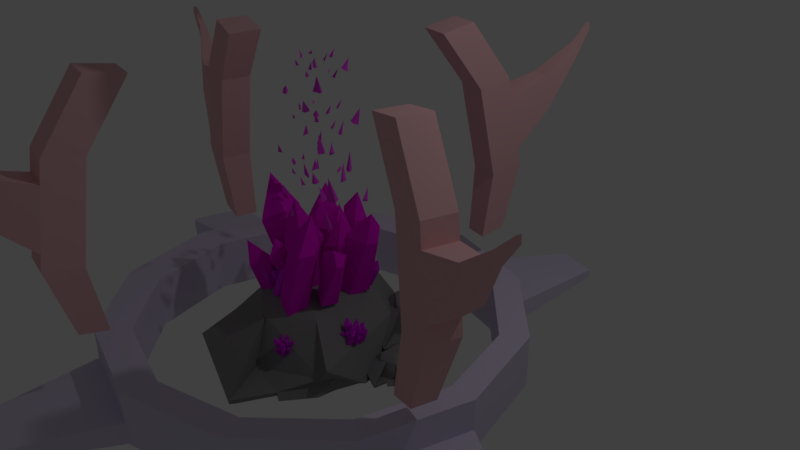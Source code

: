 # Source: ruda_occupied.blend  (saved by Blender 2.79.0; exported with 4.5.12 LTS)
import bpy
from mathutils import Matrix  # noqa: F401  (used for matrix-valued properties, if any)

bpy.ops.wm.read_factory_settings(use_empty=True)
scene = bpy.context.scene
scene.name = 'Scene'

# ---- collections
col_collection_1 = bpy.data.collections.new('Collection 1'); scene.collection.children.link(col_collection_1)

# ---- materials (node trees are filled in below, after node groups)
mat_material_008 = bpy.data.materials.new('Material.008')
mat_material_008.alpha_threshold = 0.0
mat_material_008.use_transparent_shadow = False
mat_material_008.diffuse_color = (0.8, 0.1081, 0.1081, 1.0)
mat_material_008.roughness = 0.5
mat_material_006 = bpy.data.materials.new('Material.006')
mat_material_006.alpha_threshold = 0.0
mat_material_006.use_transparent_shadow = False
mat_material_006.diffuse_color = (0.8, 0.4661, 0.4832, 1.0)
mat_material_006.roughness = 0.5
mat_material_005 = bpy.data.materials.new('Material.005')
mat_material_005.alpha_threshold = 0.0
mat_material_005.use_transparent_shadow = False
mat_material_005.diffuse_color = (0.3894, 0.6235, 0.8, 1.0)
mat_material_005.roughness = 0.5
mat_material_007 = bpy.data.materials.new('Material.007')
mat_material_007.alpha_threshold = 0.0
mat_material_007.use_transparent_shadow = False
mat_material_007.diffuse_color = (0.6848, 0.619, 0.8, 1.0)
mat_material_007.roughness = 0.5
mat_material_004 = bpy.data.materials.new('Material.004')
mat_material_004.alpha_threshold = 0.0
mat_material_004.use_transparent_shadow = False
mat_material_004.diffuse_color = (0.8, 0.07279, 0.7768, 1.0)
mat_material_004.roughness = 0.5
mat_material_002 = bpy.data.materials.new('Material.002')
mat_material_002.alpha_threshold = 0.0
mat_material_002.use_transparent_shadow = False
mat_material_002.diffuse_color = (0.7242, 0.01603, 0.8, 1.0)
mat_material_002.roughness = 0.5
mat_material_001 = bpy.data.materials.new('Material.001')
mat_material_001.alpha_threshold = 0.0
mat_material_001.use_transparent_shadow = False
mat_material_001.diffuse_color = (0.8, 0.007409, 0.6732, 1.0)
mat_material_001.roughness = 0.5
mat_material_003 = bpy.data.materials.new('Material.003')
mat_material_003.alpha_threshold = 0.0
mat_material_003.use_transparent_shadow = False
mat_material_003.diffuse_color = (0.2529, 0.2529, 0.2529, 1.0)
mat_material_003.roughness = 0.5

# ---- material node trees

# ---- world
world_world = bpy.data.worlds.new('World'); scene.world = world_world
world_world.color = (0.05088, 0.05088, 0.05088)
world_world.use_sun_shadow = False
world_world.sun_shadow_jitter_overblur = 0.0
world_world.cycles.sampling_method = 'MANUAL'

# ---- cameras
cam_camera = bpy.data.cameras.new('Camera')
cam_camera.clip_end = 100.0
cam_camera.lens = 35.0
cam_camera.sensor_width = 32.0
cam_camera.sensor_height = 18.0
cam_camera.ortho_scale = 7.314
cam_camera.dof.focus_distance = 0.0
cam_camera.dof.aperture_fstop = 128.0

# ---- lights
light_lamp = bpy.data.lights.new('Lamp', 'POINT')
light_lamp.transmission_factor = 0.0
light_lamp.cutoff_distance = 30.0
light_lamp.energy = 100.0
light_lamp.shadow_buffer_clip_start = 1.001
light_lamp.shadow_soft_size = 0.1
light_lamp.shadow_maximum_resolution = 0.006
light_lamp.use_absolute_resolution = True

# ---- meshes
me_cylinder_003 = bpy.data.meshes.new('Cylinder.003')
me_cylinder_003.from_pydata([(14.5, -1.784, 3.778), (14.5, -1.784, 4.432), (15.0, -1.918, 3.778), (15.0, -1.918, 4.432), (15.37, -2.284, 3.778), (15.37, -2.284, 4.432), (15.5, -2.784, 3.778), (15.5, -2.784, 4.432), (15.37, -3.284, 3.778), (15.37, -3.284, 4.432), (15.0, -3.65, 3.778), (15.0, -3.65, 4.432), (14.5, -3.784, 3.778), (14.5, -3.784, 4.432), (14.0, -3.65, 3.778), (14.0, -3.65, 4.432), (13.64, -3.284, 3.778), (13.64, -3.284, 4.432), (13.5, -2.784, 3.778), (13.5, -2.784, 4.432), (13.64, -2.284, 3.778), (13.64, -2.284, 4.432), (14.0, -1.918, 3.778), (14.0, -1.918, 4.432), (14.53, -2.179, 2.841), (14.53, -2.179, 3.855), (14.85, -2.263, 2.841), (14.85, -2.263, 3.855), (15.08, -2.495, 2.841), (15.08, -2.495, 3.855), (15.16, -2.81, 2.841), (15.16, -2.81, 3.855), (15.08, -3.126, 2.841), (15.08, -3.126, 3.855), (14.85, -3.357, 2.841), (14.85, -3.357, 3.855), (14.53, -3.442, 2.841), (14.53, -3.442, 3.855), (14.21, -3.357, 2.841), (14.21, -3.357, 3.855), (13.98, -3.126, 2.841), (13.98, -3.126, 3.855), (13.9, -2.81, 2.841), (13.9, -2.81, 3.855), (13.98, -2.495, 2.841), (13.98, -2.495, 3.855), (14.21, -2.263, 2.841), (14.21, -2.263, 3.855)], [], [(0, 1, 3, 2), (2, 3, 5, 4), (4, 5, 7, 6), (6, 7, 9, 8), (8, 9, 11, 10), (10, 11, 13, 12), (12, 13, 15, 14), (14, 15, 17, 16), (16, 17, 19, 18), (18, 19, 21, 20), (3, 1, 23, 21, 19, 17, 15, 13, 11, 9, 7, 5), (20, 21, 23, 22), (22, 23, 1, 0), (0, 2, 4, 6, 8, 10, 12, 14, 16, 18, 20, 22), (24, 25, 27, 26), (26, 27, 29, 28), (28, 29, 31, 30), (30, 31, 33, 32), (32, 33, 35, 34), (34, 35, 37, 36), (36, 37, 39, 38), (38, 39, 41, 40), (40, 41, 43, 42), (42, 43, 45, 44), (27, 25, 47, 45, 43, 41, 39, 37, 35, 33, 31, 29), (44, 45, 47, 46), (46, 47, 25, 24), (24, 26, 28, 30, 32, 34, 36, 38, 40, 42, 44, 46)])
me_cylinder_003.materials.append(mat_material_008)
me_cylinder_003.use_remesh_preserve_volume = False
me_cylinder_003.use_remesh_preserve_attributes = False
me_cylinder_003.use_mirror_vertex_groups = False
me_cylinder_003.update()
me_cube_002 = bpy.data.meshes.new('Cube.002')
me_cube_002.from_pydata([(1.354, -0.1346, -4.032), (1.365, -0.2272, -1.942), (1.408, 0.1669, -4.031), (1.437, 0.1729, -1.942), (1.683, -0.1935, -4.101), (1.79, -0.3033, -2.031), (1.737, 0.1081, -4.1), (1.862, 0.0968, -2.031), (1.124, -0.174, -3.138), (1.196, 0.2261, -3.138), (1.621, 0.15, -3.227), (1.55, -0.2501, -3.227), (1.898, -0.3564, -1.191), (1.969, 0.04371, -1.19), (2.316, -0.4591, -1.285), (2.395, -0.0324, -1.279), (1.311, -0.2154, -2.207), (1.383, 0.1847, -2.207), (1.809, 0.1086, -2.296), (1.737, -0.2915, -2.296), (1.236, 0.2171, -2.936), (1.662, 0.141, -3.025), (1.59, -0.2591, -3.026), (1.164, -0.183, -2.937), (0.7871, 0.02872, -2.023), (0.8308, 0.2724, -2.022), (0.7413, 0.2922, -2.467), (0.6976, 0.04848, -2.467), (0.369, 0.2948, -1.645), (0.3841, 0.3789, -1.645), (0.3531, 0.3858, -1.798), (0.338, 0.3016, -1.799), (0.1609, 0.3383, -1.417), (0.169, 0.3832, -1.417), (0.1525, 0.3868, -1.498), (0.1444, 0.3419, -1.499), (4.466, 2.105, -3.903), (4.353, 2.103, -1.814), (4.766, 2.042, -3.899), (4.751, 2.02, -1.81), (4.399, 1.778, -3.971), (4.265, 1.68, -1.903), (4.699, 1.715, -3.968), (4.663, 1.596, -1.898), (4.425, 2.339, -3.011), (4.823, 2.256, -3.006), (4.735, 1.832, -3.094), (4.337, 1.915, -3.099), (4.201, 1.577, -1.063), (4.599, 1.493, -1.058), (4.113, 1.153, -1.151), (4.511, 1.07, -1.146), (4.369, 2.155, -2.079), (4.767, 2.072, -2.075), (4.679, 1.649, -2.163), (4.281, 1.732, -2.168), (4.811, 2.216, -2.804), (4.723, 1.792, -2.893), (4.325, 1.876, -2.898), (4.413, 2.299, -2.809), (4.626, 2.673, -1.894), (4.869, 2.622, -1.891), (4.895, 2.71, -2.335), (4.653, 2.761, -2.338), (4.901, 3.084, -1.515), (4.984, 3.067, -1.514), (4.994, 3.097, -1.667), (4.91, 3.115, -1.668), (4.948, 3.292, -1.286), (4.993, 3.282, -1.286), (4.998, 3.299, -1.368), (4.953, 3.308, -1.368), (6.695, -1.181, -4.024), (6.822, -1.089, -1.938), (6.624, -1.479, -4.019), (6.728, -1.485, -1.931), (6.366, -1.104, -4.071), (6.396, -0.9892, -2.0), (6.295, -1.402, -4.067), (6.302, -1.385, -1.993), (6.983, -1.156, -3.147), (6.889, -1.551, -3.14), (6.464, -1.451, -3.202), (6.558, -1.055, -3.209), (6.346, -0.9305, -1.154), (6.252, -1.326, -1.148), (5.92, -0.8303, -1.216), (5.826, -1.226, -1.21), (6.857, -1.104, -2.206), (6.763, -1.499, -2.199), (6.338, -1.399, -2.261), (6.432, -1.004, -2.268), (6.862, -1.54, -2.937), (6.436, -1.44, -2.999), (6.53, -1.044, -3.005), (6.956, -1.144, -2.943), (7.378, -1.378, -2.053), (7.32, -1.618, -2.05), (7.38, -1.643, -2.499), (7.438, -1.402, -2.503), (7.803, -1.667, -1.702), (7.783, -1.75, -1.701), (7.804, -1.759, -1.856), (7.824, -1.676, -1.858), (8.022, -1.722, -1.487), (8.012, -1.767, -1.487), (8.023, -1.771, -1.569), (8.033, -1.727, -1.57), (3.408, -3.351, -3.859), (3.481, -3.426, -1.77), (3.106, -3.299, -3.859), (3.08, -3.356, -1.77), (3.466, -3.019, -3.913), (3.556, -2.997, -1.84), (3.164, -2.967, -3.914), (3.155, -2.927, -1.841), (3.44, -3.618, -2.975), (3.04, -3.548, -2.975), (3.115, -3.119, -3.046), (3.515, -3.188, -3.046), (3.6, -2.924, -0.9958), (3.2, -2.854, -0.996), (3.675, -2.494, -1.066), (3.275, -2.425, -1.067), (3.472, -3.468, -2.037), (3.071, -3.399, -2.037), (3.146, -2.969, -2.108), (3.547, -3.039, -2.107), (3.047, -3.516, -2.772), (3.121, -3.086, -2.843), (3.522, -3.156, -2.843), (3.447, -3.585, -2.772), (3.229, -4.001, -1.876), (2.985, -3.958, -1.876), (2.97, -4.03, -2.324), (3.214, -4.072, -2.324), (2.961, -4.435, -1.519), (2.877, -4.421, -1.519), (2.872, -4.445, -1.673), (2.956, -4.46, -1.673), (2.917, -4.653, -1.299), (2.872, -4.645, -1.299), (2.869, -4.658, -1.382), (2.914, -4.666, -1.382)], [], [(16, 1, 3, 17), (17, 3, 7, 18), (18, 7, 5, 19), (19, 5, 1, 16), (2, 6, 4, 0), (3, 1, 12, 13), (4, 11, 8, 0), (6, 10, 11, 4), (2, 9, 10, 6), (0, 8, 9, 2), (15, 13, 12, 14), (1, 5, 14, 12), (7, 3, 13, 15), (5, 7, 15, 14), (22, 19, 16, 23), (21, 18, 19, 22), (20, 17, 18, 21), (16, 17, 25, 24), (8, 23, 20, 9), (9, 20, 21, 10), (10, 21, 22, 11), (11, 22, 23, 8), (25, 26, 30, 29), (20, 23, 27, 26), (17, 20, 26, 25), (23, 16, 24, 27), (30, 31, 35, 34), (27, 24, 28, 31), (26, 27, 31, 30), (24, 25, 29, 28), (35, 32, 33, 34), (28, 29, 33, 32), (29, 30, 34, 33), (31, 28, 32, 35), (52, 37, 39, 53), (53, 39, 43, 54), (54, 43, 41, 55), (55, 41, 37, 52), (38, 42, 40, 36), (39, 37, 48, 49), (40, 47, 44, 36), (42, 46, 47, 40), (38, 45, 46, 42), (36, 44, 45, 38), (51, 49, 48, 50), (37, 41, 50, 48), (43, 39, 49, 51), (41, 43, 51, 50), (58, 55, 52, 59), (57, 54, 55, 58), (56, 53, 54, 57), (52, 53, 61, 60), (44, 59, 56, 45), (45, 56, 57, 46), (46, 57, 58, 47), (47, 58, 59, 44), (61, 62, 66, 65), (56, 59, 63, 62), (53, 56, 62, 61), (59, 52, 60, 63), (66, 67, 71, 70), (63, 60, 64, 67), (62, 63, 67, 66), (60, 61, 65, 64), (71, 68, 69, 70), (64, 65, 69, 68), (65, 66, 70, 69), (67, 64, 68, 71), (88, 73, 75, 89), (89, 75, 79, 90), (90, 79, 77, 91), (91, 77, 73, 88), (74, 78, 76, 72), (75, 73, 84, 85), (76, 83, 80, 72), (78, 82, 83, 76), (74, 81, 82, 78), (72, 80, 81, 74), (87, 85, 84, 86), (73, 77, 86, 84), (79, 75, 85, 87), (77, 79, 87, 86), (94, 91, 88, 95), (93, 90, 91, 94), (92, 89, 90, 93), (88, 89, 97, 96), (80, 95, 92, 81), (81, 92, 93, 82), (82, 93, 94, 83), (83, 94, 95, 80), (97, 98, 102, 101), (92, 95, 99, 98), (89, 92, 98, 97), (95, 88, 96, 99), (102, 103, 107, 106), (99, 96, 100, 103), (98, 99, 103, 102), (96, 97, 101, 100), (107, 104, 105, 106), (100, 101, 105, 104), (101, 102, 106, 105), (103, 100, 104, 107), (124, 109, 111, 125), (125, 111, 115, 126), (126, 115, 113, 127), (127, 113, 109, 124), (110, 114, 112, 108), (111, 109, 120, 121), (112, 119, 116, 108), (114, 118, 119, 112), (110, 117, 118, 114), (108, 116, 117, 110), (123, 121, 120, 122), (109, 113, 122, 120), (115, 111, 121, 123), (113, 115, 123, 122), (130, 127, 124, 131), (129, 126, 127, 130), (128, 125, 126, 129), (124, 125, 133, 132), (116, 131, 128, 117), (117, 128, 129, 118), (118, 129, 130, 119), (119, 130, 131, 116), (133, 134, 138, 137), (128, 131, 135, 134), (125, 128, 134, 133), (131, 124, 132, 135), (138, 139, 143, 142), (135, 132, 136, 139), (134, 135, 139, 138), (132, 133, 137, 136), (143, 140, 141, 142), (136, 137, 141, 140), (137, 138, 142, 141), (139, 136, 140, 143)])
me_cube_002.materials.append(mat_material_006)
me_cube_002.use_remesh_preserve_volume = False
me_cube_002.use_remesh_preserve_attributes = False
me_cube_002.use_mirror_vertex_groups = False
me_cube_002.update()
me_cone_006 = bpy.data.meshes.new('Cone.006')
me_cone_006.from_pydata([(-0.7914, -1.069, -1.184), (-0.4931, 0.00703, -1.243), (0.01022, 0.3082, -0.9625), (-0.4931, -0.5525, -1.243), (0.4947, 0.02848, -0.9625), (-0.008525, -0.8322, -1.243), (0.4947, -0.531, -0.9625), (0.476, -0.5525, -1.243), (0.01022, -0.8107, -0.9625), (0.007983, -0.2538, -0.4266), (-0.4743, -0.531, -0.9625), (0.476, 0.00703, -1.243), (-0.4743, 0.02848, -0.9625), (-0.008525, 0.2868, -1.243), (-0.3068, -1.349, -1.184), (-0.2881, -1.327, -0.9032), (-0.7726, -1.048, -0.9032), (-0.763, 0.4658, -1.258), (-0.2597, 0.7669, -0.9775), (-0.7443, 0.4872, -0.9775), (-0.2785, 0.7455, -1.258), (0.9728, 0.03206, -0.9737), (0.9728, -0.5274, -0.9737), (0.954, -0.5489, -1.254), (0.954, 0.01061, -1.254), (1.526, 0.02222, -1.25), (1.526, -0.5373, -1.25), (1.507, -0.5587, -1.531), (1.507, 0.000769, -1.531), (-1.004, 0.9532, -1.544), (-0.5011, 1.254, -1.263), (-0.9856, 0.9747, -1.263), (-0.5199, 1.233, -1.544), (-1.134, -1.647, -1.471), (-0.6494, -1.927, -1.471), (-0.6306, -1.905, -1.19), (-1.115, -1.626, -1.19)], [], [(18, 20, 32, 30), (2, 4, 11, 13), (2, 9, 4), (1, 12, 19, 17), (10, 12, 1, 3), (4, 9, 6), (8, 10, 16, 15), (2, 13, 20, 18), (6, 9, 8), (10, 3, 0, 16), (3, 5, 14, 0), (8, 9, 10), (6, 8, 5, 7), (13, 11, 7, 5, 3, 1), (10, 9, 12), (5, 8, 15, 14), (14, 15, 35, 34), (12, 9, 2), (4, 6, 22, 21), (13, 1, 17, 20), (12, 2, 18, 19), (22, 23, 27, 26), (6, 7, 23, 22), (11, 4, 21, 24), (7, 11, 24, 23), (25, 26, 27, 28), (21, 22, 26, 25), (23, 24, 28, 27), (24, 21, 25, 28), (31, 30, 32, 29), (20, 17, 29, 32), (17, 19, 31, 29), (19, 18, 30, 31), (35, 36, 33, 34), (0, 14, 34, 33), (16, 0, 33, 36), (15, 16, 36, 35)])
me_cone_006.materials.append(mat_material_005)
me_cone_006.use_remesh_preserve_volume = False
me_cone_006.use_remesh_preserve_attributes = False
me_cone_006.use_mirror_vertex_groups = False
me_cone_006.update()
me_cylinder_001 = bpy.data.meshes.new('Cylinder.001')
me_cylinder_001.from_pydata([(-0.005714, 1.011, -0.02189), (-0.005714, 1.011, 0.2353), (0.4943, 0.8771, -0.02189), (0.4943, 0.8771, 0.2353), (0.8603, 0.5111, -0.02189), (0.8603, 0.5111, 0.2353), (0.9943, 0.01108, -0.02189), (0.9943, 0.01108, 0.2353), (0.8603, -0.4889, -0.02189), (0.8603, -0.4889, 0.2353), (0.4943, -0.8549, -0.02189), (0.4943, -0.8549, 0.2353), (-0.005714, -0.9889, -0.02189), (-0.005714, -0.9889, 0.2353), (-0.5057, -0.8549, -0.02189), (-0.5057, -0.8549, 0.2353), (-0.8717, -0.4889, -0.02189), (-0.8717, -0.4889, 0.2353), (-1.006, 0.01108, -0.02189), (-1.006, 0.01108, 0.2353), (-0.8717, 0.5111, -0.02189), (-0.8717, 0.5111, 0.2353), (-0.5057, 0.8771, -0.02189), (-0.5057, 0.8771, 0.2353), (0.4473, -0.7268, 0.2353), (0.4473, -0.7268, -0.02189), (-0.7058, -0.4178, 0.2353), (-0.7058, -0.4178, -0.02189), (0.02525, -0.8399, 0.2353), (0.02525, -0.8399, -0.02189), (0.02525, 0.8484, -0.02189), (0.02525, 0.8484, 0.2353), (-0.3968, 0.7353, 0.2353), (-0.3968, 0.7353, -0.02189), (-0.7058, 0.4263, 0.2353), (-0.7058, 0.4263, -0.02189), (0.7563, 0.4263, -0.02189), (0.7563, 0.4263, 0.2353), (0.7563, -0.4178, -0.02189), (0.7563, -0.4178, 0.2353), (-0.3968, -0.7268, -0.02189), (-0.3968, -0.7268, 0.2353), (0.4473, 0.7353, -0.02189), (0.4473, 0.7353, 0.2353), (0.8694, 0.004249, -0.02189), (0.8694, 0.004249, 0.2353), (-0.8189, 0.004249, 0.2353), (-0.8189, 0.004249, -0.02189), (-0.005714, 1.011, 0.08526), (0.4943, 0.8771, 0.08526), (0.8603, 0.5111, 0.08526), (0.9943, 0.01108, 0.08526), (0.8603, -0.4889, 0.08526), (0.4943, -0.8549, 0.08526), (-0.005714, -0.9889, 0.08526), (-0.5057, -0.8549, 0.08526), (-0.8717, -0.4889, 0.08526), (-1.006, 0.01108, 0.08526), (-0.8717, 0.5111, 0.08526), (-0.5057, 0.8771, 0.08526), (1.501, -0.2774, -0.004471), (1.428, -0.5492, -0.004471), (1.501, -0.2774, 0.05378), (1.428, -0.5492, 0.05378), (-1.492, 0.2415, 0.0009813), (-1.411, 0.5437, 0.0009813), (-1.492, 0.2415, 0.06575), (-1.411, 0.5437, 0.06575), (0.3181, 1.509, 0.02463), (0.5177, 1.455, 0.02463), (0.3181, 1.509, 0.0674), (0.5177, 1.455, 0.0674), (-0.2563, -1.516, 0.008009), (-0.4988, -1.451, 0.008009), (-0.2563, -1.516, 0.05998), (-0.4988, -1.451, 0.05998)], [], [(48, 1, 3, 49), (49, 3, 5, 50), (50, 5, 7, 51), (51, 7, 9, 52), (52, 9, 11, 53), (53, 11, 13, 54), (54, 13, 15, 55), (55, 15, 17, 56), (56, 17, 19, 57), (57, 19, 21, 58), (3, 1, 23, 21, 19, 46, 34, 32, 31, 43, 37, 45, 7, 5), (58, 21, 23, 59), (59, 23, 1, 48), (0, 2, 4, 6, 44, 36, 42, 30, 33, 35, 47, 18, 20, 22), (40, 41, 28, 29), (29, 28, 24, 25), (44, 45, 37, 36), (27, 26, 41, 40), (38, 39, 45, 44), (7, 45, 39, 24, 28, 41, 26, 46, 19, 17, 15, 13, 11, 9), (47, 46, 26, 27), (18, 47, 27, 40, 29, 25, 38, 44, 6, 8, 10, 12, 14, 16), (35, 34, 46, 47), (33, 32, 34, 35), (42, 43, 31, 30), (36, 37, 43, 42), (30, 31, 32, 33), (25, 24, 39, 38), (22, 59, 48, 0), (20, 58, 59, 22), (58, 20, 65, 67), (16, 56, 57, 18), (14, 55, 56, 16), (55, 14, 73, 75), (10, 53, 54, 12), (8, 52, 53, 10), (52, 8, 61, 63), (4, 50, 51, 6), (2, 49, 50, 4), (0, 48, 70, 68), (60, 62, 63, 61), (8, 6, 60, 61), (51, 52, 63, 62), (6, 51, 62, 60), (64, 66, 67, 65), (20, 18, 64, 65), (57, 58, 67, 66), (18, 57, 66, 64), (68, 70, 71, 69), (2, 0, 68, 69), (48, 49, 71, 70), (49, 2, 69, 71), (72, 74, 75, 73), (14, 12, 72, 73), (12, 54, 74, 72), (54, 55, 75, 74)])
me_cylinder_001.materials.append(mat_material_007)
me_cylinder_001.use_remesh_preserve_volume = False
me_cylinder_001.use_remesh_preserve_attributes = False
me_cylinder_001.use_mirror_vertex_groups = False
me_cylinder_001.update()
me_cone_005 = bpy.data.meshes.new('Cone.005')
me_cone_005.from_pydata([(-10.85, -5.727, 8.707), (-10.65, -5.998, 8.77), (-10.62, -6.138, 8.738), (-11.16, -5.61, 9.824), (-11.03, -6.008, 8.671), (-11.12, -5.954, 8.796), (-8.523, -6.646, 7.691), (-8.325, -6.712, 7.844), (-8.296, -6.905, 7.989), (-8.501, -6.525, 8.613), (-8.432, -7.082, 7.856), (-8.538, -6.783, 7.812), (-10.3, -8.317, 7.853), (-10.09, -8.316, 7.892), (-10.06, -8.392, 7.839), (-10.33, -8.674, 8.712), (-10.15, -8.707, 7.759), (-10.26, -8.536, 7.849), (-12.4, -8.269, 8.1), (-12.26, -8.377, 8.105), (-12.07, -8.337, 8.103), (-12.47, -8.443, 8.61), (-12.23, -8.474, 8.109), (-12.29, -8.447, 7.976), (-11.22, -10.28, 8.394), (-11.24, -10.1, 8.404), (-11.14, -10.17, 8.349), (-11.33, -10.51, 9.08), (-11.23, -10.29, 8.349), (-11.26, -10.3, 8.292), (-9.716, -11.2, 8.092), (-9.66, -11.21, 8.078), (-9.406, -11.18, 7.916), (-9.379, -11.42, 8.852), (-9.552, -11.37, 7.954), (-9.664, -11.27, 8.066), (-7.954, -9.956, 7.407), (-7.841, -9.834, 7.401), (-7.567, -10.05, 7.318), (-7.625, -10.44, 8.663), (-7.56, -10.09, 7.406), (-7.921, -10.18, 7.345), (-9.134, -8.791, 8.131), (-8.802, -8.491, 8.304), (-8.601, -8.867, 8.299), (-8.787, -9.187, 9.852), (-8.959, -8.992, 8.164), (-9.227, -9.046, 8.302), (-9.842, -7.292, 8.89), (-9.54, -7.281, 8.931), (-9.527, -7.53, 8.965), (-9.948, -7.155, 9.938), (-9.652, -7.639, 8.817), (-9.763, -7.482, 8.858), (-10.78, -7.084, 10.17), (-10.68, -7.432, 10.33), (-10.69, -7.453, 10.25), (-10.96, -7.15, 10.85), (-10.82, -7.445, 10.23), (-10.9, -7.401, 10.1), (-9.445, -8.003, 9.64), (-9.247, -7.88, 9.86), (-9.274, -8.019, 9.727), (-9.391, -7.788, 10.03), (-9.332, -8.095, 9.792), (-9.588, -7.895, 9.703), (-10.54, -8.742, 9.822), (-10.38, -8.668, 9.821), (-10.37, -8.799, 9.909), (-10.48, -8.763, 10.4), (-10.4, -8.86, 9.773), (-10.57, -8.988, 9.69), (-11.62, -8.658, 9.989), (-11.6, -8.757, 10.01), (-11.64, -8.776, 10.05), (-11.71, -8.616, 10.38), (-11.74, -8.8, 9.979), (-11.76, -8.696, 10.12), (-11.28, -9.815, 10.25), (-11.11, -9.642, 10.27), (-11.04, -9.913, 10.16), (-11.11, -9.905, 10.61), (-10.95, -9.76, 10.24), (-11.17, -9.809, 10.21), (-10.37, -10.48, 10.05), (-10.39, -10.46, 10.13), (-10.16, -10.37, 10.01), (-10.04, -10.72, 10.54), (-10.18, -10.55, 10.09), (-10.22, -10.43, 10.1), (-9.3, -9.808, 9.657), (-9.1, -9.561, 9.618), (-9.04, -9.799, 9.62), (-9.122, -10.02, 10.34), (-9.114, -9.904, 9.58), (-9.261, -9.989, 9.627), (-9.916, -9.154, 10.06), (-9.817, -9.01, 10.05), (-9.694, -9.13, 10.13), (-9.7, -9.179, 10.77), (-9.794, -9.319, 10.1), (-9.806, -9.265, 10.13), (-10.03, -6.017, 12.02), (-9.747, -6.07, 11.96), (-9.977, -6.285, 12.02), (-9.79, -5.902, 12.96), (-10.15, -6.335, 12.18), (-10.16, -6.084, 12.06), (-10.55, -8.226, 11.23), (-10.44, -8.316, 11.16), (-10.25, -8.455, 11.16), (-10.23, -8.425, 12.13), (-10.54, -8.486, 11.23), (-10.68, -8.439, 11.14), (-10.83, -10.85, 11.44), (-10.7, -10.87, 11.3), (-10.66, -10.84, 11.29), (-10.58, -11.17, 11.9), (-10.89, -10.99, 11.3), (-10.87, -10.9, 11.33), (-9.343, -10.17, 10.29), (-9.143, -10.22, 10.19), (-9.046, -10.35, 10.11), (-8.862, -10.78, 11.23), (-9.132, -10.49, 10.27), (-9.357, -10.41, 10.28), (-9.657, -8.89, 11.36), (-9.478, -8.843, 11.26), (-9.24, -9.002, 11.13), (-9.116, -9.486, 12.42), (-9.387, -9.373, 11.13), (-9.828, -9.087, 11.23), (-9.539, -7.497, 11.78), (-9.567, -7.629, 11.8), (-9.431, -7.754, 11.88), (-9.334, -7.525, 12.71), (-9.535, -7.782, 11.94), (-9.652, -7.685, 11.89), (-9.929, -7.352, 13.26), (-9.975, -7.482, 13.26), (-9.898, -7.471, 13.22), (-9.724, -7.28, 13.81), (-9.974, -7.494, 13.32), (-9.995, -7.423, 13.33), (-9.396, -8.208, 12.52), (-9.144, -8.433, 12.5), (-9.278, -8.53, 12.52), (-9.056, -8.303, 13.0), (-9.23, -8.421, 12.44), (-9.322, -8.216, 12.53), (-10.13, -8.599, 13.01), (-10.2, -8.696, 12.96), (-10.18, -8.779, 12.95), (-10.15, -8.763, 13.42), (-10.24, -8.81, 12.94), (-10.45, -8.81, 13.05), (-11.08, -8.152, 13.51), (-11.01, -8.319, 13.41), (-11.0, -8.325, 13.42), (-11.01, -8.342, 13.68), (-11.0, -8.354, 13.46), (-11.14, -8.241, 13.43), (-11.07, -9.15, 13.48), (-10.96, -9.356, 13.36), (-10.71, -9.372, 13.44), (-10.81, -9.495, 13.82), (-10.92, -9.359, 13.49), (-10.92, -9.254, 13.59), (-10.5, -10.04, 13.28), (-10.44, -10.04, 13.12), (-10.28, -10.15, 13.28), (-10.29, -10.28, 13.49), (-10.46, -10.08, 13.26), (-10.52, -10.13, 13.18), (-9.722, -9.827, 12.47), (-9.604, -9.824, 12.57), (-9.507, -9.899, 12.48), (-9.403, -10.09, 13.09), (-9.667, -10.13, 12.36), (-9.633, -10.11, 12.52), (-9.969, -9.017, 12.94), (-9.553, -9.069, 12.93), (-9.625, -9.149, 12.9), (-9.569, -9.343, 13.62), (-9.714, -9.267, 12.93), (-9.83, -9.18, 13.01), (-9.664, -8.225, 13.23), (-9.637, -8.283, 13.25), (-9.573, -8.483, 13.21), (-9.565, -8.202, 13.73), (-9.744, -8.457, 13.24), (-9.742, -8.348, 13.3), (-9.984, -6.608, 15.05), (-9.925, -6.676, 15.21), (-9.986, -6.806, 15.28), (-9.939, -6.533, 15.99), (-10.14, -6.932, 15.41), (-10.08, -6.58, 15.42), (-10.51, -8.271, 14.63), (-10.35, -8.384, 14.59), (-10.43, -8.501, 14.6), (-10.44, -8.474, 15.23), (-10.42, -8.549, 14.6), (-10.5, -8.532, 14.71), (-11.5, -7.931, 15.21), (-11.52, -7.929, 15.26), (-11.56, -7.932, 15.2), (-11.42, -8.011, 15.72), (-11.61, -7.932, 15.23), (-11.74, -8.012, 15.19), (-10.73, -10.36, 14.81), (-10.56, -10.28, 14.73), (-10.52, -10.48, 14.58), (-10.41, -10.55, 15.15), (-10.67, -10.61, 14.67), (-10.85, -10.41, 14.84), (-9.445, -9.803, 13.73), (-9.232, -9.925, 13.9), (-9.308, -9.96, 13.81), (-9.229, -10.35, 14.54), (-9.435, -10.1, 13.74), (-9.526, -10.22, 13.79), (-9.68, -8.92, 14.64), (-9.479, -8.951, 14.54), (-9.425, -8.87, 14.63), (-9.331, -9.27, 15.58), (-9.822, -9.232, 14.63), (-9.805, -8.972, 14.61), (-9.585, -7.811, 15.29), (-9.578, -7.851, 15.12), (-9.734, -7.873, 15.2), (-9.35, -7.784, 15.72), (-9.671, -8.024, 15.17), (-9.768, -7.917, 15.19), (-9.969, -7.625, 16.19), (-10.04, -7.8, 16.33), (-10.04, -7.828, 16.29), (-9.897, -7.567, 16.69), (-10.05, -7.733, 16.14), (-9.918, -7.723, 16.29), (-9.352, -8.452, 15.73), (-9.312, -8.488, 15.58), (-9.386, -8.439, 15.65), (-9.317, -8.293, 15.92), (-9.475, -8.331, 15.67), (-9.476, -8.355, 15.68), (-10.22, -8.748, 16.08), (-10.19, -8.692, 16.01), (-10.16, -8.677, 16.01), (-10.14, -8.749, 16.38), (-10.31, -8.802, 16.02), (-10.28, -8.724, 16.02), (-10.86, -8.332, 16.41), (-10.81, -8.371, 16.37), (-11.0, -8.528, 16.37), (-10.78, -8.434, 16.58), (-10.89, -8.449, 16.34), (-10.96, -8.366, 16.32), (-10.78, -9.175, 16.48), (-10.66, -9.289, 16.38), (-10.62, -9.194, 16.47), (-10.82, -9.262, 16.78), (-10.64, -9.199, 16.27), (-10.66, -9.311, 16.35), (-10.42, -9.81, 16.11), (-10.41, -9.777, 16.05), (-10.24, -9.718, 16.11), (-10.27, -9.973, 16.45), (-10.35, -9.841, 16.11), (-10.36, -9.728, 16.29), (-9.684, -9.495, 15.57), (-9.717, -9.729, 15.64), (-9.644, -9.72, 15.51), (-9.479, -9.885, 16.03), (-9.595, -9.644, 15.64), (-9.766, -9.695, 15.64), (-9.964, -8.907, 16.03), (-9.793, -8.971, 15.99), (-9.728, -8.917, 15.93), (-9.599, -9.205, 16.55), (-9.815, -9.077, 15.88), (-9.901, -9.081, 16.01), (-9.766, -8.355, 16.12), (-9.734, -8.403, 16.27), (-9.635, -8.46, 16.19), (-9.572, -8.281, 16.68), (-9.845, -8.39, 16.23), (-9.815, -8.422, 16.25)], [], [(0, 3, 1), (1, 3, 2), (2, 3, 4), (4, 3, 5), (5, 3, 0), (0, 1, 2, 4, 5), (6, 9, 7), (7, 9, 8), (8, 9, 10), (10, 9, 11), (11, 9, 6), (6, 7, 8, 10, 11), (12, 15, 13), (13, 15, 14), (14, 15, 16), (16, 15, 17), (17, 15, 12), (12, 13, 14, 16, 17), (18, 21, 19), (19, 21, 20), (20, 21, 22), (22, 21, 23), (23, 21, 18), (18, 19, 20, 22, 23), (24, 27, 25), (25, 27, 26), (26, 27, 28), (28, 27, 29), (29, 27, 24), (24, 25, 26, 28, 29), (30, 33, 31), (31, 33, 32), (32, 33, 34), (34, 33, 35), (35, 33, 30), (30, 31, 32, 34, 35), (36, 39, 37), (37, 39, 38), (38, 39, 40), (40, 39, 41), (41, 39, 36), (36, 37, 38, 40, 41), (42, 45, 43), (43, 45, 44), (44, 45, 46), (46, 45, 47), (47, 45, 42), (42, 43, 44, 46, 47), (48, 51, 49), (49, 51, 50), (50, 51, 52), (52, 51, 53), (53, 51, 48), (48, 49, 50, 52, 53), (54, 57, 55), (55, 57, 56), (56, 57, 58), (58, 57, 59), (59, 57, 54), (54, 55, 56, 58, 59), (60, 63, 61), (61, 63, 62), (62, 63, 64), (64, 63, 65), (65, 63, 60), (60, 61, 62, 64, 65), (66, 69, 67), (67, 69, 68), (68, 69, 70), (70, 69, 71), (71, 69, 66), (66, 67, 68, 70, 71), (72, 75, 73), (73, 75, 74), (74, 75, 76), (76, 75, 77), (77, 75, 72), (72, 73, 74, 76, 77), (78, 81, 79), (79, 81, 80), (80, 81, 82), (82, 81, 83), (83, 81, 78), (78, 79, 80, 82, 83), (84, 87, 85), (85, 87, 86), (86, 87, 88), (88, 87, 89), (89, 87, 84), (84, 85, 86, 88, 89), (90, 93, 91), (91, 93, 92), (92, 93, 94), (94, 93, 95), (95, 93, 90), (90, 91, 92, 94, 95), (96, 99, 97), (97, 99, 98), (98, 99, 100), (100, 99, 101), (101, 99, 96), (96, 97, 98, 100, 101), (102, 105, 103), (103, 105, 104), (104, 105, 106), (106, 105, 107), (107, 105, 102), (102, 103, 104, 106, 107), (108, 111, 109), (109, 111, 110), (110, 111, 112), (112, 111, 113), (113, 111, 108), (108, 109, 110, 112, 113), (114, 117, 115), (115, 117, 116), (116, 117, 118), (118, 117, 119), (119, 117, 114), (114, 115, 116, 118, 119), (120, 123, 121), (121, 123, 122), (122, 123, 124), (124, 123, 125), (125, 123, 120), (120, 121, 122, 124, 125), (126, 129, 127), (127, 129, 128), (128, 129, 130), (130, 129, 131), (131, 129, 126), (126, 127, 128, 130, 131), (132, 135, 133), (133, 135, 134), (134, 135, 136), (136, 135, 137), (137, 135, 132), (132, 133, 134, 136, 137), (138, 141, 139), (139, 141, 140), (140, 141, 142), (142, 141, 143), (143, 141, 138), (138, 139, 140, 142, 143), (144, 147, 145), (145, 147, 146), (146, 147, 148), (148, 147, 149), (149, 147, 144), (144, 145, 146, 148, 149), (150, 153, 151), (151, 153, 152), (152, 153, 154), (154, 153, 155), (155, 153, 150), (150, 151, 152, 154, 155), (156, 159, 157), (157, 159, 158), (158, 159, 160), (160, 159, 161), (161, 159, 156), (156, 157, 158, 160, 161), (162, 165, 163), (163, 165, 164), (164, 165, 166), (166, 165, 167), (167, 165, 162), (162, 163, 164, 166, 167), (168, 171, 169), (169, 171, 170), (170, 171, 172), (172, 171, 173), (173, 171, 168), (168, 169, 170, 172, 173), (174, 177, 175), (175, 177, 176), (176, 177, 178), (178, 177, 179), (179, 177, 174), (174, 175, 176, 178, 179), (180, 183, 181), (181, 183, 182), (182, 183, 184), (184, 183, 185), (185, 183, 180), (180, 181, 182, 184, 185), (186, 189, 187), (187, 189, 188), (188, 189, 190), (190, 189, 191), (191, 189, 186), (186, 187, 188, 190, 191), (192, 195, 193), (193, 195, 194), (194, 195, 196), (196, 195, 197), (197, 195, 192), (192, 193, 194, 196, 197), (198, 201, 199), (199, 201, 200), (200, 201, 202), (202, 201, 203), (203, 201, 198), (198, 199, 200, 202, 203), (204, 207, 205), (205, 207, 206), (206, 207, 208), (208, 207, 209), (209, 207, 204), (204, 205, 206, 208, 209), (210, 213, 211), (211, 213, 212), (212, 213, 214), (214, 213, 215), (215, 213, 210), (210, 211, 212, 214, 215), (216, 219, 217), (217, 219, 218), (218, 219, 220), (220, 219, 221), (221, 219, 216), (216, 217, 218, 220, 221), (222, 225, 223), (223, 225, 224), (224, 225, 226), (226, 225, 227), (227, 225, 222), (222, 223, 224, 226, 227), (228, 231, 229), (229, 231, 230), (230, 231, 232), (232, 231, 233), (233, 231, 228), (228, 229, 230, 232, 233), (234, 237, 235), (235, 237, 236), (236, 237, 238), (238, 237, 239), (239, 237, 234), (234, 235, 236, 238, 239), (240, 243, 241), (241, 243, 242), (242, 243, 244), (244, 243, 245), (245, 243, 240), (240, 241, 242, 244, 245), (246, 249, 247), (247, 249, 248), (248, 249, 250), (250, 249, 251), (251, 249, 246), (246, 247, 248, 250, 251), (252, 255, 253), (253, 255, 254), (254, 255, 256), (256, 255, 257), (257, 255, 252), (252, 253, 254, 256, 257), (258, 261, 259), (259, 261, 260), (260, 261, 262), (262, 261, 263), (263, 261, 258), (258, 259, 260, 262, 263), (264, 267, 265), (265, 267, 266), (266, 267, 268), (268, 267, 269), (269, 267, 264), (264, 265, 266, 268, 269), (270, 273, 271), (271, 273, 272), (272, 273, 274), (274, 273, 275), (275, 273, 270), (270, 271, 272, 274, 275), (276, 279, 277), (277, 279, 278), (278, 279, 280), (280, 279, 281), (281, 279, 276), (276, 277, 278, 280, 281), (282, 285, 283), (283, 285, 284), (284, 285, 286), (286, 285, 287), (287, 285, 282), (282, 283, 284, 286, 287)])
me_cone_005.materials.append(mat_material_004)
me_cone_005.use_remesh_preserve_volume = False
me_cone_005.use_remesh_preserve_attributes = False
me_cone_005.use_mirror_vertex_groups = False
me_cone_005.update()
me_cone_002 = bpy.data.meshes.new('Cone.002')
me_cone_002.from_pydata([(0.359, -3.977, -0.2247), (0.5364, -4.127, -0.2505), (0.4541, -4.343, -0.2166), (0.43, -4.145, 0.1804), (0.2259, -4.327, -0.1699), (0.1671, -4.101, -0.1749), (0.1598, -4.05, -1.172), (0.3372, -4.2, -1.198), (0.2549, -4.416, -1.164), (0.02667, -4.399, -1.117), (-0.03209, -4.173, -1.122), (-0.5776, -3.729, -0.06863), (-0.3045, -3.751, -0.005727), (-0.232, -4.022, -0.02474), (-0.5607, -3.993, 0.396), (-0.4602, -4.168, -0.0994), (-0.6739, -3.987, -0.1265), (-0.3063, -3.578, -1.195), (-0.03317, -3.599, -1.132), (0.0394, -3.87, -1.151), (-0.1889, -4.016, -1.226), (-0.4025, -3.835, -1.253), (-0.02932, -2.975, -0.2865), (0.1349, -3.036, -0.2843), (0.1271, -3.21, -0.2577), (0.02344, -3.072, 0.02827), (-0.04183, -3.255, -0.2434), (-0.1385, -3.11, -0.2612), (-0.06103, -3.084, -1.007), (0.1032, -3.146, -1.005), (0.09543, -3.319, -0.9785), (-0.07354, -3.364, -0.9642), (-0.1702, -3.219, -0.982), (0.5515, -3.281, -0.2126), (0.7393, -3.371, -0.2858), (0.717, -3.59, -0.2803), (0.7214, -3.47, 0.1213), (0.5155, -3.636, -0.2038), (0.4132, -3.445, -0.1619), (0.2237, -3.269, -1.068), (0.4114, -3.358, -1.142), (0.3891, -3.578, -1.136), (0.1876, -3.624, -1.06), (0.08535, -3.433, -1.018), (-0.3927, -4.294, -0.5236), (-0.2331, -4.297, -0.5328), (-0.1896, -4.441, -0.5888), (-0.3044, -4.495, -0.3122), (-0.3224, -4.526, -0.6143), (-0.448, -4.436, -0.574), (-0.4239, -4.06, -1.146), (-0.2643, -4.064, -1.155), (-0.2208, -4.207, -1.211), (-0.3536, -4.292, -1.236), (-0.4792, -4.202, -1.196), (-0.5266, -3.16, -0.2981), (-0.3468, -3.106, -0.2735), (-0.2456, -3.259, -0.2278), (-0.4625, -3.202, 0.0537), (-0.3628, -3.408, -0.224), (-0.5364, -3.347, -0.2675), (-0.3828, -3.293, -1.06), (-0.203, -3.239, -1.036), (-0.1018, -3.392, -0.99), (-0.219, -3.541, -0.9863), (-0.3926, -3.479, -1.03), (-0.4156, -3.436, -0.3467), (-0.2805, -3.369, -0.3071), (-0.1821, -3.481, -0.262), (-0.3929, -3.473, -0.05324), (-0.2565, -3.618, -0.2738), (-0.4007, -3.59, -0.3261), (-0.2057, -3.497, -0.9575), (-0.0706, -3.43, -0.9178), (0.02773, -3.542, -0.8727), (-0.0466, -3.679, -0.8845), (-0.1909, -3.651, -0.9369), (0.5408, -4.077, -0.3473), (0.5166, -3.926, -0.32), (0.645, -3.848, -0.3625), (0.7253, -4.008, -0.1256), (0.7486, -3.952, -0.4161), (0.6842, -4.093, -0.4067), (0.3007, -4.008, -0.946), (0.2765, -3.856, -0.9187), (0.4049, -3.779, -0.9612), (0.5085, -3.882, -1.015), (0.4441, -4.024, -1.005), (-0.09955, -4.375, -0.4991), (-0.2216, -4.291, -0.4502), (-0.1669, -4.165, -0.3767), (-0.09364, -4.394, -0.203), (-0.01106, -4.171, -0.3802), (0.03058, -4.301, -0.4558), (-0.09971, -4.049, -1.06), (-0.2218, -3.965, -1.011), (-0.1671, -3.839, -0.9375), (-0.01122, -3.845, -0.941), (0.03042, -3.975, -1.017), (-0.08201, -4.184, -0.2592), (-0.2426, -3.966, -0.2355), (-0.08346, -3.746, -0.2184), (-0.0017, -4.007, 0.2204), (0.1754, -3.828, -0.2314), (0.1763, -4.099, -0.2566), (-0.1054, -4.079, -1.385), (-0.2659, -3.861, -1.361), (-0.1068, -3.641, -1.344), (0.1521, -3.723, -1.357), (0.153, -3.994, -1.382), (0.04868, -3.649, -0.2515), (-0.0595, -3.455, -0.2616), (0.09074, -3.294, -0.2928), (0.163, -3.44, 0.09772), (0.2918, -3.389, -0.3019), (0.2658, -3.608, -0.2764), (-0.03801, -3.745, -1.167), (-0.1462, -3.551, -1.177), (0.004046, -3.39, -1.208), (0.2051, -3.485, -1.217), (0.1791, -3.704, -1.192), (0.2819, -3.821, -0.3393), (0.1805, -3.694, -0.3129), (0.2673, -3.556, -0.3271), (0.3761, -3.695, -0.06951), (0.4224, -3.597, -0.3622), (0.4314, -3.76, -0.3698), (0.1367, -3.798, -1.006), (0.03532, -3.672, -0.9795), (0.1222, -3.533, -0.9937), (0.2773, -3.574, -1.029), (0.2863, -3.737, -1.036), (2.959, -4.496, -1.47), (3.058, -4.627, -1.481), (3.029, -4.724, -1.48), (2.966, -4.559, -1.26), (2.853, -4.668, -1.464), (2.822, -4.581, -1.419), (2.824, -4.534, -2.018), (2.936, -4.617, -1.999), (2.904, -4.746, -1.953), (2.772, -4.721, -1.96), (2.753, -4.654, -1.965), (2.451, -4.368, -1.396), (2.594, -4.378, -1.357), (2.639, -4.53, -1.366), (2.448, -4.491, -1.151), (2.514, -4.629, -1.44), (2.397, -4.537, -1.443), (2.613, -4.294, -1.991), (2.718, -4.287, -1.954), (2.758, -4.467, -1.969), (2.672, -4.503, -2.008), (2.507, -4.412, -2.066), (2.738, -3.954, -1.492), (2.844, -3.997, -1.524), (2.862, -4.126, -1.484), (2.769, -4.016, -1.331), (2.737, -4.111, -1.481), (2.654, -4.047, -1.468), (2.721, -4.022, -1.882), (2.834, -4.063, -1.901), (2.81, -4.147, -1.88), (2.699, -4.195, -1.878), (2.686, -4.085, -1.918), (3.084, -4.099, -1.451), (3.154, -4.181, -1.521), (3.151, -4.275, -1.495), (3.151, -4.232, -1.294), (3.009, -4.321, -1.474), (2.979, -4.233, -1.454), (2.879, -4.119, -1.93), (3.01, -4.136, -1.942), (2.969, -4.286, -1.966), (2.876, -4.331, -1.962), (2.839, -4.183, -1.896), (2.579, -4.693, -1.614), (2.65, -4.678, -1.619), (2.63, -4.736, -1.672), (2.575, -4.791, -1.495), (2.585, -4.796, -1.673), (2.551, -4.751, -1.648), (2.548, -4.573, -1.96), (2.61, -4.536, -1.942), (2.66, -4.649, -2.036), (2.6, -4.674, -2.025), (2.501, -4.575, -2.002), (2.472, -4.093, -1.483), (2.573, -4.038, -1.501), (2.601, -4.104, -1.472), (2.507, -4.082, -1.325), (2.555, -4.21, -1.5), (2.468, -4.187, -1.514), (2.584, -4.116, -1.888), (2.677, -4.102, -1.919), (2.721, -4.183, -1.922), (2.676, -4.282, -1.875), (2.524, -4.214, -1.914), (2.537, -4.199, -1.544), (2.624, -4.145, -1.527), (2.668, -4.215, -1.48), (2.571, -4.199, -1.384), (2.641, -4.286, -1.519), (2.543, -4.32, -1.566), (2.666, -4.232, -1.867), (2.725, -4.225, -1.843), (2.757, -4.272, -1.809), (2.73, -4.301, -1.831), (2.629, -4.323, -1.859), (3.034, -4.536, -1.502), (3.015, -4.491, -1.52), (3.111, -4.41, -1.539), (3.158, -4.554, -1.437), (3.165, -4.488, -1.574), (3.174, -4.543, -1.56), (2.926, -4.515, -1.862), (2.888, -4.452, -1.865), (2.932, -4.416, -1.864), (3.034, -4.433, -1.92), (3.033, -4.566, -1.889), (2.711, -4.728, -1.615), (2.659, -4.653, -1.591), (2.662, -4.606, -1.553), (2.72, -4.68, -1.469), (2.754, -4.596, -1.555), (2.763, -4.675, -1.607), (2.706, -4.525, -1.927), (2.639, -4.509, -1.894), (2.671, -4.463, -1.865), (2.739, -4.445, -1.866), (2.765, -4.514, -1.879), (2.719, -4.603, -1.542), (2.615, -4.521, -1.462), (2.742, -4.398, -1.45), (2.748, -4.523, -1.231), (2.882, -4.406, -1.487), (2.841, -4.565, -1.495), (2.703, -4.531, -2.112), (2.605, -4.457, -2.059), (2.699, -4.32, -2.077), (2.837, -4.363, -2.095), (2.824, -4.524, -2.119), (2.816, -4.332, -1.502), (2.763, -4.202, -1.483), (2.802, -4.132, -1.508), (2.831, -4.23, -1.33), (2.92, -4.202, -1.507), (2.908, -4.335, -1.52), (2.744, -4.372, -1.986), (2.673, -4.277, -1.995), (2.731, -4.198, -2.002), (2.872, -4.237, -2.016), (2.852, -4.346, -1.995), (2.904, -4.429, -1.547), (2.856, -4.349, -1.524), (2.9, -4.272, -1.528), (2.984, -4.348, -1.349), (2.996, -4.296, -1.532), (2.997, -4.383, -1.534), (2.82, -4.399, -1.883), (2.808, -4.313, -1.876), (2.821, -4.269, -1.894), (2.951, -4.314, -1.907), (2.892, -4.358, -1.914), (1.778, -6.383, -1.961), (1.879, -6.445, -2.002), (1.879, -6.518, -2.029), (1.81, -6.48, -1.829), (1.74, -6.525, -2.007), (1.7, -6.486, -1.951), (1.656, -6.293, -2.366), (1.757, -6.328, -2.372), (1.766, -6.435, -2.375), (1.664, -6.446, -2.377), (1.634, -6.405, -2.363), (1.383, -6.434, -1.887), (1.492, -6.418, -1.858), (1.559, -6.508, -1.905), (1.424, -6.583, -1.746), (1.486, -6.584, -1.988), (1.38, -6.548, -1.968), (1.449, -6.187, -2.287), (1.526, -6.167, -2.255), (1.595, -6.275, -2.314), (1.539, -6.31, -2.354), (1.394, -6.271, -2.375), (1.493, -6.061, -1.834), (1.578, -6.057, -1.866), (1.623, -6.151, -1.873), (1.539, -6.139, -1.736), (1.529, -6.171, -1.87), (1.454, -6.15, -1.845), (1.472, -6.006, -2.132), (1.563, -6.003, -2.153), (1.566, -6.071, -2.162), (1.496, -6.13, -2.177), (1.459, -6.048, -2.175), (1.78, -6.09, -1.836), (1.845, -6.111, -1.906), (1.866, -6.182, -1.914), (1.868, -6.207, -1.758), (1.774, -6.252, -1.915), (1.734, -6.204, -1.877), (1.607, -6.022, -2.188), (1.705, -6.0, -2.198), (1.708, -6.105, -2.257), (1.651, -6.158, -2.269), (1.594, -6.084, -2.182), (1.537, -6.565, -2.128), (1.585, -6.537, -2.126), (1.58, -6.567, -2.18), (1.564, -6.665, -2.07), (1.561, -6.618, -2.198), (1.528, -6.602, -2.169), (1.467, -6.399, -2.343), (1.505, -6.364, -2.318), (1.561, -6.403, -2.414), (1.524, -6.438, -2.415), (1.431, -6.4, -2.374), (1.331, -6.22, -1.873), (1.391, -6.154, -1.868), (1.429, -6.2, -1.865), (1.364, -6.246, -1.756), (1.417, -6.275, -1.915), (1.348, -6.276, -1.921), (1.394, -6.1, -2.165), (1.457, -6.061, -2.181), (1.507, -6.105, -2.204), (1.499, -6.195, -2.199), (1.371, -6.174, -2.212), (1.399, -6.26, -1.944), (1.451, -6.208, -1.915), (1.502, -6.257, -1.899), (1.433, -6.295, -1.829), (1.496, -6.301, -1.947), (1.43, -6.334, -1.993), (1.481, -6.166, -2.18), (1.524, -6.153, -2.159), (1.56, -6.187, -2.147), (1.546, -6.207, -2.171), (1.475, -6.238, -2.2), (1.839, -6.383, -1.993), (1.814, -6.353, -1.994), (1.865, -6.27, -1.983), (1.938, -6.384, -1.948), (1.92, -6.301, -2.027), (1.939, -6.34, -2.032), (1.735, -6.298, -2.247), (1.693, -6.263, -2.232), (1.717, -6.229, -2.221), (1.791, -6.202, -2.262), (1.823, -6.3, -2.277), (1.641, -6.558, -2.135), (1.588, -6.526, -2.099), (1.582, -6.504, -2.059), (1.645, -6.563, -2.017), (1.646, -6.475, -2.054), (1.667, -6.512, -2.113), (1.573, -6.339, -2.301), (1.523, -6.352, -2.275), (1.537, -6.321, -2.241), (1.583, -6.293, -2.236), (1.616, -6.33, -2.262), (1.623, -6.492, -2.048), (1.533, -6.482, -1.971), (1.599, -6.372, -1.926), (1.645, -6.514, -1.804), (1.701, -6.335, -1.951), (1.706, -6.45, -2.001), (1.561, -6.293, -2.435), (1.476, -6.28, -2.38), (1.513, -6.161, -2.352), (1.622, -6.153, -2.373), (1.647, -6.259, -2.435), (1.634, -6.296, -1.943), (1.568, -6.226, -1.895), (1.578, -6.162, -1.892), (1.632, -6.27, -1.792), (1.681, -6.183, -1.908), (1.701, -6.272, -1.954), (1.562, -6.21, -2.301), (1.489, -6.16, -2.283), (1.513, -6.091, -2.265), (1.623, -6.081, -2.282), (1.634, -6.165, -2.297), (1.718, -6.33, -1.999), (1.666, -6.292, -1.962), (1.681, -6.229, -1.943), (1.77, -6.309, -1.833), (1.755, -6.222, -1.95), (1.776, -6.28, -1.975), (1.63, -6.238, -2.233), (1.602, -6.185, -2.205), (1.601, -6.147, -2.205), (1.705, -6.144, -2.223), (1.671, -6.185, -2.241), (1.29, -3.095, -0.3857), (1.467, -3.245, -0.4114), (1.385, -3.46, -0.3775), (1.361, -3.263, 0.01943), (1.157, -3.444, -0.3308), (1.098, -3.218, -0.3358), (1.091, -3.168, -1.333), (1.268, -3.317, -1.359), (1.186, -3.533, -1.325), (0.9574, -3.517, -1.278), (0.8987, -3.291, -1.283), (0.3531, -2.847, -0.2296), (0.6262, -2.868, -0.1667), (0.6988, -3.139, -0.1857), (0.3701, -3.111, 0.235), (0.4706, -3.285, -0.2604), (0.2569, -3.105, -0.2875), (0.6245, -2.695, -1.356), (0.8976, -2.717, -1.293), (0.9702, -2.988, -1.312), (0.7419, -3.134, -1.387), (0.5283, -2.953, -1.414), (0.9014, -2.092, -0.4475), (1.066, -2.154, -0.4453), (1.058, -2.327, -0.4186), (0.9542, -2.19, -0.1327), (0.8889, -2.373, -0.4043), (0.7922, -2.227, -0.4222), (0.8697, -2.202, -1.168), (1.034, -2.264, -1.166), (1.026, -2.437, -1.139), (0.8572, -2.482, -1.125), (0.7605, -2.337, -1.143), (1.482, -2.399, -0.3735), (1.67, -2.488, -0.4467), (1.648, -2.708, -0.4413), (1.652, -2.587, -0.03969), (1.446, -2.754, -0.3648), (1.344, -2.563, -0.3229), (1.154, -2.387, -1.229), (1.342, -2.476, -1.303), (1.32, -2.695, -1.297), (1.118, -2.741, -1.221), (1.016, -2.551, -1.179), (0.538, -3.412, -0.6845), (0.6977, -3.415, -0.6937), (0.7412, -3.559, -0.7498), (0.6264, -3.612, -0.4732), (0.6084, -3.644, -0.7753), (0.4828, -3.553, -0.7349), (0.5068, -3.178, -1.307), (0.6665, -3.181, -1.316), (0.71, -3.325, -1.372), (0.5771, -3.41, -1.397), (0.4516, -3.32, -1.357), (0.4042, -2.278, -0.459), (0.5839, -2.224, -0.4345), (0.6852, -2.377, -0.3887), (0.4683, -2.319, -0.1073), (0.568, -2.526, -0.385), (0.3943, -2.464, -0.4284), (0.548, -2.41, -1.221), (0.7278, -2.357, -1.197), (0.829, -2.51, -1.151), (0.7118, -2.658, -1.147), (0.5381, -2.597, -1.191), (0.5152, -2.553, -0.5077), (0.6503, -2.486, -0.468), (0.7486, -2.599, -0.4229), (0.5378, -2.591, -0.2142), (0.6743, -2.735, -0.4347), (0.53, -2.707, -0.4871), (0.7251, -2.615, -1.118), (0.8602, -2.548, -1.079), (0.9585, -2.66, -1.034), (0.8842, -2.797, -1.045), (0.7399, -2.769, -1.098), (1.472, -3.195, -0.5083), (1.447, -3.043, -0.481), (1.576, -2.966, -0.5235), (1.656, -3.125, -0.2865), (1.679, -3.069, -0.577), (1.615, -3.211, -0.5676), (1.232, -3.126, -1.107), (1.207, -2.974, -1.08), (1.336, -2.896, -1.122), (1.439, -3.0, -1.176), (1.375, -3.142, -1.166), (0.8312, -3.493, -0.66), (0.7092, -3.409, -0.6111), (0.7639, -3.283, -0.5377), (0.8371, -3.512, -0.3639), (0.9197, -3.289, -0.5412), (0.9614, -3.419, -0.6168), (0.8311, -3.167, -1.221), (0.709, -3.083, -1.172), (0.7637, -2.957, -1.098), (0.9196, -2.963, -1.102), (0.9612, -3.092, -1.178), (0.8488, -3.302, -0.4202), (0.6882, -3.083, -0.3965), (0.8473, -2.863, -0.3793), (0.9291, -3.125, 0.05943), (1.106, -2.946, -0.3924), (1.107, -3.217, -0.4176), (0.8254, -3.197, -1.546), (0.6649, -2.979, -1.522), (0.824, -2.759, -1.505), (1.083, -2.841, -1.518), (1.084, -3.112, -1.543), (0.9794, -2.767, -0.4124), (0.8713, -2.573, -0.4226), (1.022, -2.412, -0.4537), (1.094, -2.557, -0.06324), (1.223, -2.506, -0.4628), (1.197, -2.726, -0.4373), (0.8928, -2.863, -1.328), (0.7846, -2.669, -1.338), (0.9348, -2.508, -1.369), (1.136, -2.603, -1.378), (1.11, -2.822, -1.353), (1.213, -2.938, -0.5003), (1.111, -2.812, -0.4739), (1.198, -2.674, -0.488), (1.307, -2.813, -0.2305), (1.353, -2.714, -0.5232), (1.362, -2.878, -0.5308), (1.068, -2.916, -1.167), (0.9661, -2.789, -1.14), (1.053, -2.651, -1.155), (1.208, -2.691, -1.19), (1.217, -2.855, -1.197), (0.3872, -5.28, -0.2718), (0.5646, -5.43, -0.2976), (0.4823, -5.645, -0.2637), (0.4582, -5.448, 0.1333), (0.2541, -5.629, -0.217), (0.1953, -5.403, -0.222), (0.188, -5.353, -1.219), (0.3654, -5.502, -1.245), (0.2831, -5.718, -1.211), (0.05486, -5.702, -1.165), (-0.0039, -5.476, -1.17), (-0.5495, -5.032, -0.1157), (-0.2763, -5.053, -0.05284), (-0.2038, -5.324, -0.07186), (-0.5325, -5.296, 0.3488), (-0.432, -5.47, -0.1465), (-0.6457, -5.29, -0.1736), (-0.2781, -4.88, -1.242), (-0.004985, -4.902, -1.179), (0.06759, -5.172, -1.198), (-0.1607, -5.319, -1.273), (-0.3743, -5.138, -1.3), (-0.001136, -4.277, -0.3336), (0.1631, -4.339, -0.3315), (0.1553, -4.512, -0.3048), (0.05162, -4.375, -0.01885), (-0.01365, -4.558, -0.2905), (-0.1103, -4.412, -0.3083), (-0.03285, -4.387, -1.054), (0.1313, -4.449, -1.052), (0.1236, -4.622, -1.026), (-0.04536, -4.667, -1.011), (-0.1421, -4.522, -1.029), (0.5797, -4.584, -0.2597), (0.7674, -4.673, -0.3329), (0.7451, -4.892, -0.3275), (0.7496, -4.772, 0.07415), (0.5436, -4.939, -0.2509), (0.4414, -4.748, -0.209), (0.2519, -4.572, -1.116), (0.4396, -4.661, -1.189), (0.4173, -4.88, -1.183), (0.2158, -4.926, -1.107), (0.1135, -4.736, -1.065), (-0.3645, -5.597, -0.5707), (-0.2049, -5.6, -0.5799), (-0.1614, -5.743, -0.636), (-0.2762, -5.797, -0.3593), (-0.2942, -5.829, -0.6614), (-0.4198, -5.738, -0.6211), (-0.3958, -5.363, -1.193), (-0.2361, -5.366, -1.202), (-0.1926, -5.51, -1.258), (-0.3254, -5.595, -1.283), (-0.451, -5.505, -1.243), (-0.4984, -4.463, -0.3452), (-0.3186, -4.409, -0.3206), (-0.2174, -4.562, -0.2749), (-0.4343, -4.504, 0.006585), (-0.3346, -4.711, -0.2711), (-0.5083, -4.649, -0.3146), (-0.3546, -4.595, -1.107), (-0.1748, -4.541, -1.083), (-0.07359, -4.695, -1.037), (-0.1908, -4.843, -1.033), (-0.3644, -4.782, -1.077), (-0.3874, -4.738, -0.3938), (-0.2523, -4.671, -0.3542), (-0.1539, -4.784, -0.3091), (-0.3647, -4.776, -0.1004), (-0.2283, -4.92, -0.3209), (-0.3725, -4.892, -0.3733), (-0.1775, -4.8, -1.005), (-0.04242, -4.733, -0.9649), (0.05591, -4.845, -0.9198), (-0.01841, -4.982, -0.9316), (-0.1627, -4.954, -0.984), (0.569, -5.38, -0.3944), (0.5448, -5.228, -0.3671), (0.6732, -5.151, -0.4096), (0.7535, -5.31, -0.1727), (0.7768, -5.254, -0.4632), (0.7124, -5.396, -0.4538), (0.3289, -5.311, -0.9931), (0.3047, -5.159, -0.9658), (0.4331, -5.081, -1.008), (0.5367, -5.185, -1.062), (0.4723, -5.327, -1.052), (-0.07136, -5.678, -0.5462), (-0.1934, -5.594, -0.4973), (-0.1387, -5.468, -0.4239), (-0.06546, -5.697, -0.2501), (0.01713, -5.474, -0.4273), (0.05877, -5.604, -0.5029), (-0.07153, -5.352, -1.107), (-0.1936, -5.268, -1.058), (-0.1389, -5.142, -0.9847), (0.01697, -5.147, -0.9881), (0.0586, -5.277, -1.064), (-0.05383, -5.487, -0.3063), (-0.2144, -5.268, -0.2827), (-0.05527, -5.048, -0.2655), (0.02649, -5.31, 0.1733), (0.2036, -5.131, -0.2785), (0.2045, -5.402, -0.3038), (-0.07718, -5.382, -1.432), (-0.2377, -5.163, -1.408), (-0.07863, -4.944, -1.391), (0.1803, -5.026, -1.404), (0.1811, -5.297, -1.43), (0.07686, -4.952, -0.2986), (-0.03132, -4.758, -0.3087), (0.1189, -4.597, -0.3399), (0.1911, -4.742, 0.0506), (0.32, -4.691, -0.349), (0.294, -4.911, -0.3235), (-0.009829, -5.048, -1.214), (-0.118, -4.854, -1.224), (0.03223, -4.693, -1.255), (0.2333, -4.787, -1.264), (0.2073, -5.007, -1.239), (0.3101, -5.123, -0.3864), (0.2087, -4.997, -0.36), (0.2955, -4.858, -0.3742), (0.4043, -4.998, -0.1166), (0.4506, -4.899, -0.4093), (0.4596, -5.063, -0.4169), (0.1649, -5.1, -1.053), (0.0635, -4.974, -1.027), (0.1504, -4.836, -1.041), (0.3055, -4.876, -1.076), (0.3145, -5.04, -1.084)], [], [(0, 3, 1), (1, 3, 2), (2, 3, 4), (4, 3, 5), (5, 3, 0), (1, 2, 8, 7), (6, 7, 8, 9, 10), (4, 5, 10, 9), (2, 4, 9, 8), (0, 1, 7, 6), (5, 0, 6, 10), (11, 14, 12), (12, 14, 13), (13, 14, 15), (15, 14, 16), (16, 14, 11), (12, 13, 19, 18), (17, 18, 19, 20, 21), (15, 16, 21, 20), (13, 15, 20, 19), (11, 12, 18, 17), (16, 11, 17, 21), (22, 25, 23), (23, 25, 24), (24, 25, 26), (26, 25, 27), (27, 25, 22), (23, 24, 30, 29), (28, 29, 30, 31, 32), (26, 27, 32, 31), (24, 26, 31, 30), (22, 23, 29, 28), (27, 22, 28, 32), (33, 36, 34), (34, 36, 35), (35, 36, 37), (37, 36, 38), (38, 36, 33), (34, 35, 41, 40), (39, 40, 41, 42, 43), (37, 38, 43, 42), (35, 37, 42, 41), (33, 34, 40, 39), (38, 33, 39, 43), (44, 47, 45), (45, 47, 46), (46, 47, 48), (48, 47, 49), (49, 47, 44), (45, 46, 52, 51), (50, 51, 52, 53, 54), (48, 49, 54, 53), (46, 48, 53, 52), (44, 45, 51, 50), (49, 44, 50, 54), (55, 58, 56), (56, 58, 57), (57, 58, 59), (59, 58, 60), (60, 58, 55), (56, 57, 63, 62), (61, 62, 63, 64, 65), (59, 60, 65, 64), (57, 59, 64, 63), (55, 56, 62, 61), (60, 55, 61, 65), (66, 69, 67), (67, 69, 68), (68, 69, 70), (70, 69, 71), (71, 69, 66), (67, 68, 74, 73), (72, 73, 74, 75, 76), (70, 71, 76, 75), (68, 70, 75, 74), (66, 67, 73, 72), (71, 66, 72, 76), (77, 80, 78), (78, 80, 79), (79, 80, 81), (81, 80, 82), (82, 80, 77), (78, 79, 85, 84), (83, 84, 85, 86, 87), (81, 82, 87, 86), (79, 81, 86, 85), (77, 78, 84, 83), (82, 77, 83, 87), (88, 91, 89), (89, 91, 90), (90, 91, 92), (92, 91, 93), (93, 91, 88), (89, 90, 96, 95), (94, 95, 96, 97, 98), (92, 93, 98, 97), (90, 92, 97, 96), (88, 89, 95, 94), (93, 88, 94, 98), (99, 102, 100), (100, 102, 101), (101, 102, 103), (103, 102, 104), (104, 102, 99), (100, 101, 107, 106), (105, 106, 107, 108, 109), (103, 104, 109, 108), (101, 103, 108, 107), (99, 100, 106, 105), (104, 99, 105, 109), (110, 113, 111), (111, 113, 112), (112, 113, 114), (114, 113, 115), (115, 113, 110), (111, 112, 118, 117), (116, 117, 118, 119, 120), (114, 115, 120, 119), (112, 114, 119, 118), (110, 111, 117, 116), (115, 110, 116, 120), (121, 124, 122), (122, 124, 123), (123, 124, 125), (125, 124, 126), (126, 124, 121), (122, 123, 129, 128), (127, 128, 129, 130, 131), (125, 126, 131, 130), (123, 125, 130, 129), (121, 122, 128, 127), (126, 121, 127, 131), (132, 135, 133), (133, 135, 134), (134, 135, 136), (136, 135, 137), (137, 135, 132), (133, 134, 140, 139), (138, 139, 140, 141, 142), (136, 137, 142, 141), (134, 136, 141, 140), (132, 133, 139, 138), (137, 132, 138, 142), (143, 146, 144), (144, 146, 145), (145, 146, 147), (147, 146, 148), (148, 146, 143), (144, 145, 151, 150), (149, 150, 151, 152, 153), (147, 148, 153, 152), (145, 147, 152, 151), (143, 144, 150, 149), (148, 143, 149, 153), (154, 157, 155), (155, 157, 156), (156, 157, 158), (158, 157, 159), (159, 157, 154), (155, 156, 162, 161), (160, 161, 162, 163, 164), (158, 159, 164, 163), (156, 158, 163, 162), (154, 155, 161, 160), (159, 154, 160, 164), (165, 168, 166), (166, 168, 167), (167, 168, 169), (169, 168, 170), (170, 168, 165), (166, 167, 173, 172), (171, 172, 173, 174, 175), (169, 170, 175, 174), (167, 169, 174, 173), (165, 166, 172, 171), (170, 165, 171, 175), (176, 179, 177), (177, 179, 178), (178, 179, 180), (180, 179, 181), (181, 179, 176), (177, 178, 184, 183), (182, 183, 184, 185, 186), (180, 181, 186, 185), (178, 180, 185, 184), (176, 177, 183, 182), (181, 176, 182, 186), (187, 190, 188), (188, 190, 189), (189, 190, 191), (191, 190, 192), (192, 190, 187), (188, 189, 195, 194), (193, 194, 195, 196, 197), (191, 192, 197, 196), (189, 191, 196, 195), (187, 188, 194, 193), (192, 187, 193, 197), (198, 201, 199), (199, 201, 200), (200, 201, 202), (202, 201, 203), (203, 201, 198), (199, 200, 206, 205), (204, 205, 206, 207, 208), (202, 203, 208, 207), (200, 202, 207, 206), (198, 199, 205, 204), (203, 198, 204, 208), (209, 212, 210), (210, 212, 211), (211, 212, 213), (213, 212, 214), (214, 212, 209), (210, 211, 217, 216), (215, 216, 217, 218, 219), (213, 214, 219, 218), (211, 213, 218, 217), (209, 210, 216, 215), (214, 209, 215, 219), (220, 223, 221), (221, 223, 222), (222, 223, 224), (224, 223, 225), (225, 223, 220), (221, 222, 228, 227), (226, 227, 228, 229, 230), (224, 225, 230, 229), (222, 224, 229, 228), (220, 221, 227, 226), (225, 220, 226, 230), (231, 234, 232), (232, 234, 233), (233, 234, 235), (235, 234, 236), (236, 234, 231), (232, 233, 239, 238), (237, 238, 239, 240, 241), (235, 236, 241, 240), (233, 235, 240, 239), (231, 232, 238, 237), (236, 231, 237, 241), (242, 245, 243), (243, 245, 244), (244, 245, 246), (246, 245, 247), (247, 245, 242), (243, 244, 250, 249), (248, 249, 250, 251, 252), (246, 247, 252, 251), (244, 246, 251, 250), (242, 243, 249, 248), (247, 242, 248, 252), (253, 256, 254), (254, 256, 255), (255, 256, 257), (257, 256, 258), (258, 256, 253), (254, 255, 261, 260), (259, 260, 261, 262, 263), (257, 258, 263, 262), (255, 257, 262, 261), (253, 254, 260, 259), (258, 253, 259, 263), (264, 267, 265), (265, 267, 266), (266, 267, 268), (268, 267, 269), (269, 267, 264), (265, 266, 272, 271), (270, 271, 272, 273, 274), (268, 269, 274, 273), (266, 268, 273, 272), (264, 265, 271, 270), (269, 264, 270, 274), (275, 278, 276), (276, 278, 277), (277, 278, 279), (279, 278, 280), (280, 278, 275), (276, 277, 283, 282), (281, 282, 283, 284, 285), (279, 280, 285, 284), (277, 279, 284, 283), (275, 276, 282, 281), (280, 275, 281, 285), (286, 289, 287), (287, 289, 288), (288, 289, 290), (290, 289, 291), (291, 289, 286), (287, 288, 294, 293), (292, 293, 294, 295, 296), (290, 291, 296, 295), (288, 290, 295, 294), (286, 287, 293, 292), (291, 286, 292, 296), (297, 300, 298), (298, 300, 299), (299, 300, 301), (301, 300, 302), (302, 300, 297), (298, 299, 305, 304), (303, 304, 305, 306, 307), (301, 302, 307, 306), (299, 301, 306, 305), (297, 298, 304, 303), (302, 297, 303, 307), (308, 311, 309), (309, 311, 310), (310, 311, 312), (312, 311, 313), (313, 311, 308), (309, 310, 316, 315), (314, 315, 316, 317, 318), (312, 313, 318, 317), (310, 312, 317, 316), (308, 309, 315, 314), (313, 308, 314, 318), (319, 322, 320), (320, 322, 321), (321, 322, 323), (323, 322, 324), (324, 322, 319), (320, 321, 327, 326), (325, 326, 327, 328, 329), (323, 324, 329, 328), (321, 323, 328, 327), (319, 320, 326, 325), (324, 319, 325, 329), (330, 333, 331), (331, 333, 332), (332, 333, 334), (334, 333, 335), (335, 333, 330), (331, 332, 338, 337), (336, 337, 338, 339, 340), (334, 335, 340, 339), (332, 334, 339, 338), (330, 331, 337, 336), (335, 330, 336, 340), (341, 344, 342), (342, 344, 343), (343, 344, 345), (345, 344, 346), (346, 344, 341), (342, 343, 349, 348), (347, 348, 349, 350, 351), (345, 346, 351, 350), (343, 345, 350, 349), (341, 342, 348, 347), (346, 341, 347, 351), (352, 355, 353), (353, 355, 354), (354, 355, 356), (356, 355, 357), (357, 355, 352), (353, 354, 360, 359), (358, 359, 360, 361, 362), (356, 357, 362, 361), (354, 356, 361, 360), (352, 353, 359, 358), (357, 352, 358, 362), (363, 366, 364), (364, 366, 365), (365, 366, 367), (367, 366, 368), (368, 366, 363), (364, 365, 371, 370), (369, 370, 371, 372, 373), (367, 368, 373, 372), (365, 367, 372, 371), (363, 364, 370, 369), (368, 363, 369, 373), (374, 377, 375), (375, 377, 376), (376, 377, 378), (378, 377, 379), (379, 377, 374), (375, 376, 382, 381), (380, 381, 382, 383, 384), (378, 379, 384, 383), (376, 378, 383, 382), (374, 375, 381, 380), (379, 374, 380, 384), (385, 388, 386), (386, 388, 387), (387, 388, 389), (389, 388, 390), (390, 388, 385), (386, 387, 393, 392), (391, 392, 393, 394, 395), (389, 390, 395, 394), (387, 389, 394, 393), (385, 386, 392, 391), (390, 385, 391, 395), (396, 399, 397), (397, 399, 398), (398, 399, 400), (400, 399, 401), (401, 399, 396), (397, 398, 404, 403), (402, 403, 404, 405, 406), (400, 401, 406, 405), (398, 400, 405, 404), (396, 397, 403, 402), (401, 396, 402, 406), (407, 410, 408), (408, 410, 409), (409, 410, 411), (411, 410, 412), (412, 410, 407), (408, 409, 415, 414), (413, 414, 415, 416, 417), (411, 412, 417, 416), (409, 411, 416, 415), (407, 408, 414, 413), (412, 407, 413, 417), (418, 421, 419), (419, 421, 420), (420, 421, 422), (422, 421, 423), (423, 421, 418), (419, 420, 426, 425), (424, 425, 426, 427, 428), (422, 423, 428, 427), (420, 422, 427, 426), (418, 419, 425, 424), (423, 418, 424, 428), (429, 432, 430), (430, 432, 431), (431, 432, 433), (433, 432, 434), (434, 432, 429), (430, 431, 437, 436), (435, 436, 437, 438, 439), (433, 434, 439, 438), (431, 433, 438, 437), (429, 430, 436, 435), (434, 429, 435, 439), (440, 443, 441), (441, 443, 442), (442, 443, 444), (444, 443, 445), (445, 443, 440), (441, 442, 448, 447), (446, 447, 448, 449, 450), (444, 445, 450, 449), (442, 444, 449, 448), (440, 441, 447, 446), (445, 440, 446, 450), (451, 454, 452), (452, 454, 453), (453, 454, 455), (455, 454, 456), (456, 454, 451), (452, 453, 459, 458), (457, 458, 459, 460, 461), (455, 456, 461, 460), (453, 455, 460, 459), (451, 452, 458, 457), (456, 451, 457, 461), (462, 465, 463), (463, 465, 464), (464, 465, 466), (466, 465, 467), (467, 465, 462), (463, 464, 470, 469), (468, 469, 470, 471, 472), (466, 467, 472, 471), (464, 466, 471, 470), (462, 463, 469, 468), (467, 462, 468, 472), (473, 476, 474), (474, 476, 475), (475, 476, 477), (477, 476, 478), (478, 476, 473), (474, 475, 481, 480), (479, 480, 481, 482, 483), (477, 478, 483, 482), (475, 477, 482, 481), (473, 474, 480, 479), (478, 473, 479, 483), (484, 487, 485), (485, 487, 486), (486, 487, 488), (488, 487, 489), (489, 487, 484), (485, 486, 492, 491), (490, 491, 492, 493, 494), (488, 489, 494, 493), (486, 488, 493, 492), (484, 485, 491, 490), (489, 484, 490, 494), (495, 498, 496), (496, 498, 497), (497, 498, 499), (499, 498, 500), (500, 498, 495), (496, 497, 503, 502), (501, 502, 503, 504, 505), (499, 500, 505, 504), (497, 499, 504, 503), (495, 496, 502, 501), (500, 495, 501, 505), (506, 509, 507), (507, 509, 508), (508, 509, 510), (510, 509, 511), (511, 509, 506), (507, 508, 514, 513), (512, 513, 514, 515, 516), (510, 511, 516, 515), (508, 510, 515, 514), (506, 507, 513, 512), (511, 506, 512, 516), (517, 520, 518), (518, 520, 519), (519, 520, 521), (521, 520, 522), (522, 520, 517), (518, 519, 525, 524), (523, 524, 525, 526, 527), (521, 522, 527, 526), (519, 521, 526, 525), (517, 518, 524, 523), (522, 517, 523, 527), (528, 531, 529), (529, 531, 530), (530, 531, 532), (532, 531, 533), (533, 531, 528), (529, 530, 536, 535), (534, 535, 536, 537, 538), (532, 533, 538, 537), (530, 532, 537, 536), (528, 529, 535, 534), (533, 528, 534, 538), (539, 542, 540), (540, 542, 541), (541, 542, 543), (543, 542, 544), (544, 542, 539), (540, 541, 547, 546), (545, 546, 547, 548, 549), (543, 544, 549, 548), (541, 543, 548, 547), (539, 540, 546, 545), (544, 539, 545, 549), (550, 553, 551), (551, 553, 552), (552, 553, 554), (554, 553, 555), (555, 553, 550), (551, 552, 558, 557), (556, 557, 558, 559, 560), (554, 555, 560, 559), (552, 554, 559, 558), (550, 551, 557, 556), (555, 550, 556, 560), (561, 564, 562), (562, 564, 563), (563, 564, 565), (565, 564, 566), (566, 564, 561), (562, 563, 569, 568), (567, 568, 569, 570, 571), (565, 566, 571, 570), (563, 565, 570, 569), (561, 562, 568, 567), (566, 561, 567, 571), (572, 575, 573), (573, 575, 574), (574, 575, 576), (576, 575, 577), (577, 575, 572), (573, 574, 580, 579), (578, 579, 580, 581, 582), (576, 577, 582, 581), (574, 576, 581, 580), (572, 573, 579, 578), (577, 572, 578, 582), (583, 586, 584), (584, 586, 585), (585, 586, 587), (587, 586, 588), (588, 586, 583), (584, 585, 591, 590), (589, 590, 591, 592, 593), (587, 588, 593, 592), (585, 587, 592, 591), (583, 584, 590, 589), (588, 583, 589, 593), (594, 597, 595), (595, 597, 596), (596, 597, 598), (598, 597, 599), (599, 597, 594), (595, 596, 602, 601), (600, 601, 602, 603, 604), (598, 599, 604, 603), (596, 598, 603, 602), (594, 595, 601, 600), (599, 594, 600, 604), (605, 608, 606), (606, 608, 607), (607, 608, 609), (609, 608, 610), (610, 608, 605), (606, 607, 613, 612), (611, 612, 613, 614, 615), (609, 610, 615, 614), (607, 609, 614, 613), (605, 606, 612, 611), (610, 605, 611, 615), (616, 619, 617), (617, 619, 618), (618, 619, 620), (620, 619, 621), (621, 619, 616), (617, 618, 624, 623), (622, 623, 624, 625, 626), (620, 621, 626, 625), (618, 620, 625, 624), (616, 617, 623, 622), (621, 616, 622, 626), (627, 630, 628), (628, 630, 629), (629, 630, 631), (631, 630, 632), (632, 630, 627), (628, 629, 635, 634), (633, 634, 635, 636, 637), (631, 632, 637, 636), (629, 631, 636, 635), (627, 628, 634, 633), (632, 627, 633, 637), (638, 641, 639), (639, 641, 640), (640, 641, 642), (642, 641, 643), (643, 641, 638), (639, 640, 646, 645), (644, 645, 646, 647, 648), (642, 643, 648, 647), (640, 642, 647, 646), (638, 639, 645, 644), (643, 638, 644, 648), (649, 652, 650), (650, 652, 651), (651, 652, 653), (653, 652, 654), (654, 652, 649), (650, 651, 657, 656), (655, 656, 657, 658, 659), (653, 654, 659, 658), (651, 653, 658, 657), (649, 650, 656, 655), (654, 649, 655, 659)])
me_cone_002.materials.append(mat_material_002)
me_cone_002.use_remesh_preserve_volume = False
me_cone_002.use_remesh_preserve_attributes = False
me_cone_002.use_mirror_vertex_groups = False
me_cone_002.update()
me_cone = bpy.data.meshes.new('Cone')
me_cone.from_pydata([(0.3712, -3.969, -0.2162), (0.5556, -4.211, -0.237), (0.501, -4.39, -0.2348), (0.3851, -4.086, 0.1723), (0.1753, -4.287, -0.205), (0.1172, -4.126, -0.1213), (0.1218, -4.039, -1.232), (0.3287, -4.193, -1.197), (0.2701, -4.432, -1.112), (0.02573, -4.385, -1.125), (-0.009595, -4.262, -1.134), (-0.5711, -3.732, -0.07929), (-0.3059, -3.75, -0.007495), (-0.2209, -4.032, -0.02383), (-0.5754, -3.958, 0.3756), (-0.4539, -4.215, -0.1599), (-0.6695, -4.045, -0.1662), (-0.2707, -3.594, -1.183), (-0.07604, -3.581, -1.114), (-0.001022, -3.914, -1.142), (-0.16, -3.982, -1.214), (-0.4663, -3.813, -1.321), (-0.03799, -2.964, -0.2571), (0.1579, -3.043, -0.3161), (0.1919, -3.282, -0.2427), (0.01843, -3.079, 0.04053), (-0.03925, -3.255, -0.2376), (-0.1946, -3.137, -0.2133), (-0.07045, -3.089, -0.9812), (0.1407, -3.166, -1.016), (0.09502, -3.322, -0.9769), (-0.1102, -3.41, -0.9729), (-0.1345, -3.207, -1.046), (0.6027, -3.232, -0.1811), (0.7332, -3.385, -0.3116), (0.728, -3.559, -0.2636), (0.7271, -3.479, 0.1108), (0.465, -3.645, -0.224), (0.4087, -3.48, -0.1867), (0.2235, -3.269, -1.068), (0.467, -3.301, -1.092), (0.3899, -3.579, -1.136), (0.2183, -3.662, -1.129), (0.1485, -3.387, -1.005), (-0.3324, -4.334, -0.4826), (-0.2013, -4.305, -0.4934), (-0.2387, -4.413, -0.5918), (-0.3406, -4.516, -0.2627), (-0.3218, -4.525, -0.5921), (-0.3845, -4.441, -0.5459), (-0.3895, -4.112, -1.125), (-0.2757, -4.043, -1.091), (-0.1825, -4.251, -1.265), (-0.2945, -4.299, -1.246), (-0.4775, -4.115, -1.202), (-0.5318, -3.221, -0.2401), (-0.344, -3.119, -0.2741), (-0.2919, -3.242, -0.2209), (-0.4655, -3.2, 0.05252), (-0.3778, -3.437, -0.272), (-0.5381, -3.396, -0.2985), (-0.3242, -3.263, -0.9905), (-0.1505, -3.238, -1.048), (-0.06976, -3.388, -1.054), (-0.1525, -3.571, -0.9667), (-0.4349, -3.446, -1.039), (-0.4109, -3.418, -0.3543), (-0.249, -3.319, -0.3227), (-0.1673, -3.447, -0.2341), (-0.3478, -3.418, -0.05658), (-0.2178, -3.579, -0.3064), (-0.3993, -3.643, -0.3953), (-0.1724, -3.479, -0.9532), (-0.0616, -3.465, -0.9084), (-0.002655, -3.553, -0.8454), (-0.05217, -3.606, -0.8862), (-0.2406, -3.648, -0.9379), (0.5108, -4.042, -0.2761), (0.4754, -3.96, -0.3086), (0.6534, -3.809, -0.3443), (0.7412, -4.076, -0.1552), (0.7535, -3.954, -0.4089), (0.77, -4.055, -0.3837), (0.3105, -4.003, -0.943), (0.2405, -3.887, -0.9483), (0.3223, -3.82, -0.9478), (0.5111, -3.852, -1.05), (0.5092, -4.099, -0.9939), (-0.08851, -4.398, -0.4859), (-0.185, -4.26, -0.4411), (-0.1789, -4.173, -0.3704), (-0.07194, -4.309, -0.2151), (-0.007695, -4.154, -0.3734), (0.008583, -4.3, -0.4705), (-0.09742, -4.023, -1.063), (-0.2218, -3.994, -1.002), (-0.163, -3.907, -0.9479), (-0.03559, -3.875, -0.9511), (0.01241, -4.001, -0.974), (-0.07341, -4.168, -0.3504), (-0.2669, -4.014, -0.2013), (-0.03089, -3.786, -0.179), (-0.01887, -4.019, 0.2263), (0.2295, -3.802, -0.2482), (0.1522, -4.096, -0.2637), (-0.1021, -4.034, -1.406), (-0.2849, -3.896, -1.309), (-0.1097, -3.642, -1.341), (0.1462, -3.722, -1.375), (0.1206, -4.021, -1.42), (0.1057, -3.665, -0.2763), (0.007443, -3.424, -0.2408), (0.07962, -3.293, -0.286), (0.134, -3.475, 0.04272), (0.2995, -3.424, -0.2854), (0.2777, -3.669, -0.309), (-0.02754, -3.739, -1.173), (-0.1586, -3.563, -1.19), (-0.05098, -3.415, -1.202), (0.2099, -3.489, -1.228), (0.1729, -3.69, -1.19), (0.2698, -3.845, -0.359), (0.1811, -3.696, -0.3165), (0.2624, -3.553, -0.3244), (0.4184, -3.694, 0.008566), (0.4393, -3.597, -0.3315), (0.4421, -3.758, -0.3356), (0.114, -3.789, -0.9823), (0.09076, -3.629, -0.9696), (0.116, -3.547, -1.003), (0.3573, -3.631, -1.026), (0.2473, -3.712, -1.039)], [], [(0, 3, 1), (1, 3, 2), (2, 3, 4), (4, 3, 5), (5, 3, 0), (1, 2, 8, 7), (6, 7, 8, 9, 10), (4, 5, 10, 9), (2, 4, 9, 8), (0, 1, 7, 6), (5, 0, 6, 10), (11, 14, 12), (12, 14, 13), (13, 14, 15), (15, 14, 16), (16, 14, 11), (12, 13, 19, 18), (17, 18, 19, 20, 21), (15, 16, 21, 20), (13, 15, 20, 19), (11, 12, 18, 17), (16, 11, 17, 21), (22, 25, 23), (23, 25, 24), (24, 25, 26), (26, 25, 27), (27, 25, 22), (23, 24, 30, 29), (28, 29, 30, 31, 32), (26, 27, 32, 31), (24, 26, 31, 30), (22, 23, 29, 28), (27, 22, 28, 32), (33, 36, 34), (34, 36, 35), (35, 36, 37), (37, 36, 38), (38, 36, 33), (34, 35, 41, 40), (39, 40, 41, 42, 43), (37, 38, 43, 42), (35, 37, 42, 41), (33, 34, 40, 39), (38, 33, 39, 43), (44, 47, 45), (45, 47, 46), (46, 47, 48), (48, 47, 49), (49, 47, 44), (45, 46, 52, 51), (50, 51, 52, 53, 54), (48, 49, 54, 53), (46, 48, 53, 52), (44, 45, 51, 50), (49, 44, 50, 54), (55, 58, 56), (56, 58, 57), (57, 58, 59), (59, 58, 60), (60, 58, 55), (56, 57, 63, 62), (61, 62, 63, 64, 65), (59, 60, 65, 64), (57, 59, 64, 63), (55, 56, 62, 61), (60, 55, 61, 65), (66, 69, 67), (67, 69, 68), (68, 69, 70), (70, 69, 71), (71, 69, 66), (67, 68, 74, 73), (72, 73, 74, 75, 76), (70, 71, 76, 75), (68, 70, 75, 74), (66, 67, 73, 72), (71, 66, 72, 76), (77, 80, 78), (78, 80, 79), (79, 80, 81), (81, 80, 82), (82, 80, 77), (78, 79, 85, 84), (83, 84, 85, 86, 87), (81, 82, 87, 86), (79, 81, 86, 85), (77, 78, 84, 83), (82, 77, 83, 87), (88, 91, 89), (89, 91, 90), (90, 91, 92), (92, 91, 93), (93, 91, 88), (89, 90, 96, 95), (94, 95, 96, 97, 98), (92, 93, 98, 97), (90, 92, 97, 96), (88, 89, 95, 94), (93, 88, 94, 98), (99, 102, 100), (100, 102, 101), (101, 102, 103), (103, 102, 104), (104, 102, 99), (100, 101, 107, 106), (105, 106, 107, 108, 109), (103, 104, 109, 108), (101, 103, 108, 107), (99, 100, 106, 105), (104, 99, 105, 109), (110, 113, 111), (111, 113, 112), (112, 113, 114), (114, 113, 115), (115, 113, 110), (111, 112, 118, 117), (116, 117, 118, 119, 120), (114, 115, 120, 119), (112, 114, 119, 118), (110, 111, 117, 116), (115, 110, 116, 120), (121, 124, 122), (122, 124, 123), (123, 124, 125), (125, 124, 126), (126, 124, 121), (122, 123, 129, 128), (127, 128, 129, 130, 131), (125, 126, 131, 130), (123, 125, 130, 129), (121, 122, 128, 127), (126, 121, 127, 131)])
me_cone.materials.append(mat_material_001)
me_cone.use_remesh_preserve_volume = False
me_cone.use_remesh_preserve_attributes = False
me_cone.use_mirror_vertex_groups = False
me_cone.update()
me_icosphere = bpy.data.meshes.new('Icosphere')
me_icosphere.from_pydata([(0.08653, -0.7966, 0.1488), (-0.7659, -0.491, 0.4522), (-0.6905, 0.8581, 0.6911), (0.2288, 1.339, 0.3934), (1.007, -0.4442, 0.388), (0.03264, -0.01277, 0.9467), (0.9077, -0.2554, 0.1469), (0.3239, -1.363, 0.0748), (0.5627, -0.8441, 0.06132), (-0.9381, -0.3118, 0.02906), (-0.8683, -0.9437, 0.2397), (-0.6777, 1.199, 0.1136), (0.5429, 1.213, -0.009439), (0.867, -0.4378, 0.2039), (-0.007012, -0.5649, 0.6833), (-0.881, -0.07368, 0.3966), (-0.2504, 1.377, 0.5923), (0.6735, 0.8661, 0.4563), (-0.09005, -0.5445, 0.7499), (0.503, -0.1761, 0.7266), (-0.426, -0.3089, 0.8508), (-0.1901, 1.012, 1.08), (0.1238, 0.9095, 0.8335), (1.192, 0.6024, -0.02307), (1.094, 0.299, -0.004905), (0.8794, 0.3801, 0.1164), (0.9267, 0.6207, 0.2189), (1.168, 0.7719, 0.09979), (1.384, 0.3324, 0.09076), (1.107, 0.505, 0.2444), (1.337, 0.447, 0.05084), (1.224, 0.09124, 0.022), (1.245, 0.2747, 0.01661), (0.8393, 0.4244, 0.003706), (0.8213, 0.2349, 0.08797), (0.9146, 0.7212, 0.04437), (1.254, 0.7267, -0.00483), (1.021, 0.6927, -0.02544), (1.354, 0.3982, 0.007192), (1.125, 0.3864, 0.199), (0.8494, 0.4806, 0.08428), (1.044, 0.7924, 0.1694), (1.294, 0.6271, 0.115), (1.038, 0.3555, 0.1845), (1.229, 0.4397, 0.1752), (0.9777, 0.4256, 0.2249), (1.089, 0.7098, 0.3234), (1.14, 0.6445, 0.2248), (0.9659, 1.462, 0.07327), (0.7658, 0.845, 0.2166), (0.326, 1.004, 0.3912), (0.3941, 1.488, 0.5385), (0.8723, 1.748, 0.3672), (1.264, 1.005, 0.3542), (0.7488, 1.253, 0.6476), (1.204, 1.129, 0.2382), (1.295, 1.403, 0.0623), (0.9164, 0.5266, 0.1967), (1.024, 0.8156, 0.189), (0.2385, 1.096, 0.1704), (0.2602, 0.7582, 0.2916), (0.3945, 1.67, 0.2289), (0.3389, 1.366, 0.1224), (1.037, 1.678, 0.1581), (0.6246, 1.654, 0.1285), (1.194, 1.034, 0.2443), (0.7393, 0.9762, 0.5202), (0.2663, 1.218, 0.3552), (0.6239, 1.772, 0.4777), (1.107, 1.494, 0.3994), (0.6699, 0.9723, 0.542), (0.9928, 1.159, 0.5286), (0.5065, 1.098, 0.6), (0.6669, 1.588, 0.7418), (0.8176, 1.519, 0.6), (0.4226, 1.764, -0.02869), (0.5308, 1.738, -0.02869), (0.4414, 1.63, -0.02869), (0.6456, 1.687, -0.02869), (0.8927, 1.536, -0.02869), (0.899, 1.706, -0.02869), (0.9658, 1.418, -0.02869), (0.2006, 1.408, -0.02869), (0.4205, 1.55, -0.02869), (1.199, 1.127, -0.02869), (1.27, 1.332, -0.02869), (1.029, 1.369, -0.02869), (0.2444, 1.058, -0.02869), (0.1609, 1.338, -0.02869), (1.167, 0.7618, -0.02869), (1.157, 0.7474, -0.02869), (0.6104, 1.092, -0.02869), (0.9833, 0.4005, -0.02869), (0.5314, 1.171, -0.02869), (0.9071, 0.8867, -0.02869), (0.8621, 0.7713, -0.02869), (0.7822, 0.6294, -0.02869), (0.6068, 0.6971, -0.02869), (0.2472, 1.018, -0.02869), (0.2556, 1.203, -0.02869), (0.5288, 1.215, -0.02869), (1.376, 0.5918, -0.02869), (1.396, 0.5157, -0.02869), (1.307, 0.6746, -0.02869), (1.378, 0.5343, -0.02869), (1.338, 0.4393, -0.02869), (1.217, 0.5999, -0.02869), (1.196, 0.5982, -0.02869), (1.236, 0.7308, -0.02869), (1.021, 0.6937, -0.02869), (1.189, 0.6061, -0.02869), (1.193, 0.6001, -0.02869), (1.019, 0.6951, -0.02869), (0.9155, 0.7513, -0.02869), (0.9355, 0.7186, -0.02869), (0.9092, 0.5577, -0.02869), (0.9086, 0.5548, -0.02869), (0.9092, 0.5557, -0.02869), (0.907, 0.5516, -0.02869), (0.8221, 0.4684, -0.02869), (0.834, 0.4204, -0.02869), (1.334, 0.3189, -0.02869), (1.277, 0.246, -0.02869), (1.222, 0.2929, -0.02869), (1.203, 0.1545, -0.02869), (1.194, 0.1157, -0.02869), (-0.656, 1.172, -0.02869), (-0.6578, 1.249, -0.02869), (-0.3096, 1.19, -0.02869), (1.052, 0.1043, -0.02869), (-0.1938, 1.199, -0.02869), (-0.2273, 1.197, -0.02869), (-0.7766, 0.7592, -0.02869), (-0.7999, 0.6397, -0.02869), (-0.8132, 0.5625, -0.02869), (-0.9623, -0.2012, -0.02869), (-0.8625, 0.2267, -0.02869), (-0.9337, -0.324, -0.02869), (0.9547, 0.2108, -0.02869), (0.8207, 0.3358, -0.02869), (0.9989, 0.04961, -0.02869), (0.9031, -0.2519, -0.02869), (0.8783, -0.4852, -0.02869), (0.6151, -0.8646, -0.02869), (0.5139, -0.8166, -0.02869), (0.304, -1.256, -0.02869), (0.2621, -1.317, -0.02869), (-0.5831, -0.9936, -0.02869), (-0.882, -0.7299, -0.02869)], [(139, 134)], [(0, 13, 18), (1, 14, 20), (2, 15, 21), (3, 16, 22), (4, 17, 19), (19, 22, 5), (19, 17, 22), (17, 3, 22), (22, 21, 5), (22, 16, 21), (16, 2, 21), (21, 20, 5), (21, 15, 20), (15, 1, 20), (20, 18, 5), (20, 14, 18), (14, 0, 18), (18, 19, 5), (18, 13, 19), (13, 4, 19), (12, 3, 17), (11, 2, 16), (9, 1, 15), (10, 14, 1), (10, 7, 14), (7, 0, 14), (8, 13, 0), (8, 6, 13), (6, 4, 13), (12, 99, 130, 3), (12, 100, 99), (11, 132, 133, 2), (11, 126, 132), (9, 10, 1), (9, 137, 148, 10), (7, 8, 0), (7, 145, 144, 8), (6, 140, 129, 4), (6, 141, 140), (23, 110, 108, 36), (23, 36, 103, 106), (24, 38, 43), (25, 39, 45), (26, 40, 46), (27, 41, 47), (28, 42, 44), (44, 47, 29), (44, 42, 47), (42, 27, 47), (47, 46, 29), (47, 41, 46), (41, 26, 46), (46, 45, 29), (46, 40, 45), (40, 25, 45), (45, 43, 29), (45, 39, 43), (39, 24, 43), (43, 44, 29), (43, 38, 44), (38, 28, 44), (36, 27, 42), (37, 41, 27), (37, 35, 41), (35, 26, 41), (33, 25, 40), (34, 39, 25), (34, 31, 39), (31, 24, 39), (32, 38, 24), (32, 30, 38), (30, 28, 38), (36, 37, 27), (36, 108, 109, 37), (35, 115, 117, 26), (35, 114, 115), (33, 34, 25), (33, 120, 139, 34), (31, 32, 24), (31, 124, 123, 32), (30, 104, 102, 28), (30, 105, 104), (48, 79, 80, 63), (48, 63, 56), (49, 65, 70), (50, 66, 72), (51, 67, 73), (52, 68, 74), (53, 69, 71), (71, 74, 54), (71, 69, 74), (69, 52, 74), (74, 73, 54), (74, 68, 73), (68, 51, 73), (73, 72, 54), (73, 67, 72), (67, 50, 72), (72, 70, 54), (72, 66, 70), (66, 49, 70), (70, 71, 54), (70, 65, 71), (65, 53, 71), (56, 69, 53), (56, 63, 69), (63, 52, 69), (64, 68, 52), (64, 61, 68), (61, 51, 68), (62, 67, 51), (62, 59, 67), (59, 50, 67), (60, 66, 50), (60, 57, 66), (57, 49, 66), (58, 65, 49), (58, 55, 65), (55, 53, 65), (63, 64, 52), (63, 80, 78, 64), (61, 62, 51), (61, 77, 83, 62), (59, 60, 50), (59, 87, 98, 60), (57, 58, 49), (57, 95, 94, 58), (55, 56, 53), (55, 84, 85, 56), (125, 124, 31), (116, 118, 33, 40), (127, 126, 11), (139, 138, 34), (86, 81, 48), (101, 103, 36, 42), (109, 112, 37), (111, 110, 23), (76, 75, 61, 64), (83, 82, 62), (118, 119, 33), (147, 146, 7, 10), (85, 86, 48, 56), (98, 97, 60), (143, 142, 6, 8), (93, 100, 12), (134, 136, 9, 15), (82, 88, 59, 62), (131, 128, 11, 16), (91, 93, 12), (112, 113, 35, 37), (88, 87, 59), (78, 76, 64), (122, 121, 30, 32), (121, 105, 30), (129, 92, 17, 4), (128, 127, 11), (144, 143, 8), (146, 145, 7), (81, 79, 48), (106, 107, 23), (130, 131, 16, 3), (97, 96, 57, 60), (94, 90, 58), (138, 125, 31, 34), (89, 84, 55), (117, 116, 40, 26), (142, 141, 6), (96, 95, 57), (119, 120, 33), (113, 114, 35), (75, 77, 61), (135, 137, 9), (123, 122, 32), (90, 89, 55, 58), (136, 135, 9), (148, 147, 10), (102, 101, 42, 28), (133, 134, 15, 2), (92, 91, 12, 17), (107, 111, 23)])
me_icosphere.materials.append(mat_material_003)
me_icosphere.use_remesh_preserve_volume = False
me_icosphere.use_remesh_preserve_attributes = False
me_icosphere.use_mirror_vertex_groups = False
me_icosphere.update()

# ---- objects
ob_cylinder = bpy.data.objects.new('Cylinder', me_cylinder_003)
ob_filary = bpy.data.objects.new('filary', me_cube_002)
ob_daszek = bpy.data.objects.new('daszek', me_cone_006)
ob_podloga = bpy.data.objects.new('podloga', me_cylinder_001)
ob_krysztaly_latajace = bpy.data.objects.new('krysztaly latajace', me_cone_005)
ob_krysztaly_podloga = bpy.data.objects.new('krysztaly podloga', me_cone_002)
ob_krysztaly = bpy.data.objects.new('krysztaly', me_cone)
ob_stone = bpy.data.objects.new('Stone', me_icosphere)
ob_lamp = bpy.data.objects.new('Lamp', light_lamp)
ob_camera = bpy.data.objects.new('Camera', cam_camera)

# ---- transforms, parenting, visibility, modifiers, constraints
ob_cylinder.location = (-5.141, 0.1598, 2.652)
ob_cylinder.scale = (0.351, 0.351, 0.351)
ob_cylinder.lineart.crease_threshold = 0.0
ob_filary.location = (-4.068, -0.2426, 3.932)
ob_filary.lineart.crease_threshold = 0.0
ob_daszek.location = (0.04491, -0.5798, 5.413)
ob_daszek.rotation_euler = (-0.005157, 0.006712, -0.1343)
ob_daszek.lineart.crease_threshold = 0.0
ob_podloga.location = (-0.03094, -0.8663, -1.031)
ob_podloga.scale = (2.672, 2.672, 2.672)
ob_podloga.lineart.crease_threshold = 0.0
ob_krysztaly_latajace.location = (1.938, 1.215, -0.7538)
ob_krysztaly_latajace.scale = (0.2084, 0.2084, 0.2084)
ob_krysztaly_latajace.lineart.crease_threshold = 0.0
ob_krysztaly_podloga.location = (-0.237, 0.8032, 0.1402)
ob_krysztaly_podloga.rotation_euler = (-0.05204, 0.1028, -0.01811)
ob_krysztaly_podloga.scale = (0.3699, 0.3699, 0.3699)
ob_krysztaly_podloga.lineart.crease_threshold = 0.0
ob_krysztaly.location = (-0.1634, 3.032, 0.8055)
ob_krysztaly.lineart.crease_threshold = 0.0
ob_stone.location = (-0.09631, -1.026, -1.026)
ob_stone.lineart.crease_threshold = 0.0
ob_lamp.location = (4.076, 1.005, 5.904)
ob_lamp.rotation_euler = (0.6503, 0.05522, 1.866)
ob_lamp.lock_rotations_4d = False
ob_lamp.empty_display_type = 'ARROWS'
ob_lamp.color = (0.0, 0.0, 0.0, 0.0)
ob_lamp.lineart.crease_threshold = 0.0
ob_camera.location = (7.481, -6.508, 5.344)
ob_camera.rotation_euler = (1.109, 0.0, 0.8149)
ob_camera.lock_rotations_4d = False
ob_camera.empty_display_type = 'ARROWS'
ob_camera.color = (0.0, 0.0, 0.0, 0.0)
ob_camera.display_type = 'WIRE'
ob_camera.lineart.crease_threshold = 0.0

# ---- collection membership
col_collection_1.objects.link(ob_cylinder)
col_collection_1.objects.link(ob_filary)
col_collection_1.objects.link(ob_daszek)
col_collection_1.objects.link(ob_podloga)
col_collection_1.objects.link(ob_krysztaly_latajace)
col_collection_1.objects.link(ob_krysztaly_podloga)
col_collection_1.objects.link(ob_krysztaly)
col_collection_1.objects.link(ob_stone)
col_collection_1.objects.link(ob_lamp)
col_collection_1.objects.link(ob_camera)

# ---- scene / render settings (as saved in the file)
scene.camera = ob_camera
scene.frame_start = 1; scene.frame_end = 250; scene.frame_set(1)
scene.render.engine = 'BLENDER_EEVEE_NEXT'
scene.render.resolution_percentage = 50
scene.render.dither_intensity = 0.0
scene.cycles.use_denoising = False
scene.cycles.samples = 128
scene.cycles.sampling_pattern = 'TABULATED_SOBOL'
scene.cycles.use_adaptive_sampling = False
scene.cycles.use_light_tree = False
scene.cycles.blur_glossy = 0.0
scene.cycles.sample_clamp_indirect = 0.0
scene.view_settings.view_transform = 'Standard'
bpy.context.view_layer.update()
